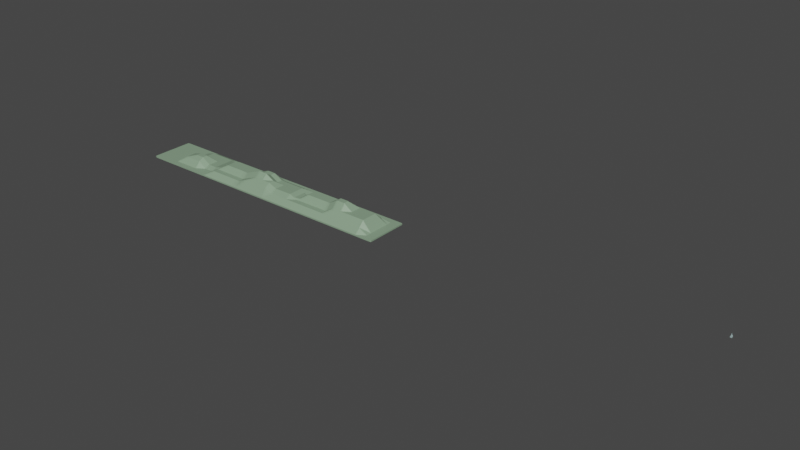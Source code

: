 # Source: blend.blend  (saved by Blender 3.4.6; exported with 4.5.12 LTS)
import bpy
from mathutils import Matrix  # noqa: F401  (used for matrix-valued properties, if any)

bpy.ops.wm.read_factory_settings(use_empty=True)
scene = bpy.context.scene
scene.name = 'Scene'

# ---- collections
col_collection = bpy.data.collections.new('Collection'); scene.collection.children.link(col_collection)

# ---- materials (node trees are filled in below, after node groups)
mat_building = bpy.data.materials.new('building')
mat_building.alpha_threshold = 0.0
mat_building.use_transparent_shadow = False
mat_building.roughness = 0.5
mat_building.line_color = (0.0, 0.0, 0.0, 1.0)
mat_tree_109 = bpy.data.materials.new('tree.109')
mat_tree_109.use_transparent_shadow = False

# ---- material node trees
mat_building.use_nodes = True; mat_building.node_tree.nodes.clear()
_N = mat_building.node_tree.nodes; _L = mat_building.node_tree.links
n0 = _N.new('ShaderNodeOutputMaterial'); n0.name = 'Material Output'; n0.location = (300, 300)
n1 = _N.new('ShaderNodeBsdfPrincipled'); n1.name = 'Principled BSDF'; n1.location = (10, 300)
n1.distribution = 'GGX'
n1.subsurface_method = 'RANDOM_WALK_SKIN'
n1.inputs[0].default_value = (0.3613, 0.4969, 0.4969, 1.0)
n1.inputs[3].default_value = 1.45
n1.inputs[27].default_value = (0.0, 0.0, 0.0, 1.0)
n1.inputs[28].default_value = 1.0
_L.new(n1.outputs[0], n0.inputs[0])
n0.is_active_output = True
mat_tree_109.use_nodes = True; mat_tree_109.node_tree.nodes.clear()
_N = mat_tree_109.node_tree.nodes; _L = mat_tree_109.node_tree.links
n0 = _N.new('ShaderNodeBsdfPrincipled'); n0.name = 'プリンシプルBSDF'; n0.location = (10, 300)
n0.distribution = 'GGX'
n0.subsurface_method = 'RANDOM_WALK_SKIN'
n0.inputs[0].default_value = (0.2484, 0.3672, 0.2459, 1.0)
n0.inputs[3].default_value = 1.45
n0.inputs[27].default_value = (0.0, 0.0, 0.0, 1.0)
n0.inputs[28].default_value = 1.0
n1 = _N.new('ShaderNodeOutputMaterial'); n1.name = 'マテリアル出力'; n1.location = (300, 300)
_L.new(n0.outputs[0], n1.inputs[0])
n1.is_active_output = True

# ---- world
world_world = bpy.data.worlds.new('World'); scene.world = world_world
world_world.use_nodes = True; world_world.node_tree.nodes.clear()
_N = world_world.node_tree.nodes; _L = world_world.node_tree.links
n0 = _N.new('ShaderNodeOutputWorld'); n0.name = 'World Output'; n0.location = (300, 300)
n1 = _N.new('ShaderNodeBackground'); n1.name = 'Background'; n1.location = (10, 300)
n1.inputs[0].default_value = (0.05088, 0.05088, 0.05088, 1.0)
_L.new(n1.outputs[0], n0.inputs[0])
n0.is_active_output = True
world_world.color = (0.05088, 0.05088, 0.05088)
world_world.use_sun_shadow = False
world_world.sun_shadow_jitter_overblur = 0.0

# ---- meshes
me_339 = bpy.data.meshes.new('立方体.339')
me_339.from_pydata([(-1.0, -1.0, -1.0), (-0.1647, -0.1647, 1.0), (-1.0, 1.0, -1.0), (-0.1647, 0.1647, 1.0), (1.0, -1.0, -1.0), (0.1647, -0.1647, 1.0), (1.0, 1.0, -1.0), (0.1647, 0.1647, 1.0)], [], [(0, 1, 3, 2), (2, 3, 7, 6), (6, 7, 5, 4), (4, 5, 1, 0), (2, 6, 4, 0), (7, 3, 1, 5)])
_uv = me_339.uv_layers.new(name='UVマップ')
_uv.uv.foreach_set('vector', [0.375, 0.0, 0.625, 0.0, 0.625, 0.25, 0.375, 0.25, 0.375, 0.25, 0.625, 0.25, 0.625, 0.5, 0.375, 0.5, 0.375, 0.5, 0.625, 0.5, 0.625, 0.75, 0.375, 0.75, 0.375, 0.75, 0.625, 0.75, 0.625, 1.0, 0.375, 1.0, 0.125, 0.5, 0.375, 0.5, 0.375, 0.75, 0.125, 0.75, 0.625, 0.5, 0.875, 0.5, 0.875, 0.75, 0.625, 0.75])
me_339.materials.append(mat_building)
me_339.update()
me_341 = bpy.data.meshes.new('立方体.341')
me_341.from_pydata([(-1.0, -1.0, -1.0), (-1.0, -1.0, 1.0), (-1.0, 1.0, -1.0), (-1.0, 1.0, 1.0), (1.0, -1.0, -1.0), (1.0, -1.0, 1.0), (1.0, 1.0, -1.0), (1.0, 1.0, 1.0), (0.0, 1.0, -1.0), (0.0, 1.0, 1.0), (0.0, -1.0, -1.0), (0.0, -1.0, 1.0), (-0.5, 1.0, -1.0), (-0.5, -1.0, 1.0), (-0.5, 1.0, 1.0), (-0.5, -1.0, -1.0), (-1.0, 0.0, -1.0), (-1.0, 0.0, 1.0), (1.0, 0.0, -1.0), (1.0, 0.0, 1.0), (0.0, 0.0, 19.47), (0.0, 0.0, -1.0), (-0.5, 0.0, -1.0), (-0.5, 0.0, 16.37), (0.5, 1.0, 1.0), (0.5, -1.0, -1.0), (0.5, 1.0, -1.0), (0.5, -1.0, 1.0), (0.5, 0.0, 4.527), (0.5, 0.0, -1.0), (0.25, 1.0, -1.0), (0.25, -1.0, 1.0), (0.25, 0.0, -1.0), (0.25, 1.0, 1.0), (0.25, -1.0, -1.0), (0.25, 0.0, 14.86), (-0.25, 1.0, 1.0), (-0.25, -1.0, -1.0), (-0.25, 1.0, -1.0), (-0.25, -1.0, 1.0), (-0.25, 0.0, 12.42), (-0.25, 0.0, -1.0), (-0.75, 1.0, -1.0), (-0.75, -1.0, 1.0), (-0.75, 1.0, 1.0), (-0.75, -1.0, -1.0), (-0.75, 0.0, -1.0), (-0.75, 0.0, 15.36), (0.75, 1.0, 1.0), (0.75, -1.0, -1.0), (0.75, 0.0, 9.062), (0.75, 1.0, -1.0), (0.75, -1.0, 1.0), (0.75, 0.0, -1.0), (-1.0, 0.5, 1.0), (1.0, 0.5, -1.0), (-1.0, 0.5, -1.0), (1.0, 0.5, 1.0), (0.0, 0.5, 17.46), (0.0, 0.5, -1.0), (-0.5, 0.5, -1.0), (-0.5, 0.5, 7.804), (0.5, 0.5, -1.0), (0.5, 0.5, 1.0), (0.25, 0.5, -1.0), (0.25, 0.5, 7.804), (-0.25, 0.5, -1.0), (-0.25, 0.5, 12.42), (-0.75, 0.5, 15.36), (-0.75, 0.5, -1.0), (0.75, 0.5, 9.062), (0.75, 0.5, -1.0), (-1.0, -0.52, -1.0), (1.0, -0.52, 1.0), (0.0, -0.52, 7.804), (0.0, -0.52, -1.0), (-0.5, -0.52, -1.0), (-0.5, -0.52, 7.804), (-1.0, -0.52, 1.0), (1.0, -0.52, -1.0), (0.5, -0.52, 4.527), (0.5, -0.52, -1.0), (0.25, -0.52, -1.0), (0.25, -0.52, 7.804), (-0.25, -0.52, 7.804), (-0.25, -0.52, -1.0), (-0.75, -0.52, -1.0), (-0.75, -0.52, 7.804), (0.75, -0.52, 1.0), (0.75, -0.52, -1.0), (-0.375, 1.0, -1.0), (-0.375, -1.0, 1.0), (-0.375, 0.0, -1.0), (-0.375, 1.0, 1.0), (-0.375, -1.0, -1.0), (-0.375, 0.0, 16.37), (-0.375, 0.5, -1.0), (-0.375, 0.5, 7.804), (-0.375, -0.52, -1.0), (-0.375, -0.52, 7.804), (-0.125, 1.0, 1.0), (-0.125, -1.0, -1.0), (-0.125, 0.0, 12.42), (-0.125, 1.0, -1.0), (-0.125, -1.0, 1.0), (-0.125, 0.0, -1.0), (-0.125, 0.5, 12.42), (-0.125, 0.5, -1.0), (-0.125, -0.52, 7.804), (-0.125, -0.52, -1.0), (0.125, 1.0, -1.0), (0.125, -1.0, 1.0), (0.125, 0.0, -1.0), (0.125, 1.0, 1.0), (0.125, -1.0, -1.0), (0.125, 0.0, 14.86), (0.125, 0.5, -1.0), (0.125, 0.5, 12.84), (0.125, -0.52, -1.0), (0.125, -0.52, 7.804), (0.375, 1.0, 1.0), (0.375, -1.0, -1.0), (0.375, 0.0, 14.86), (0.375, 1.0, -1.0), (0.375, -1.0, 1.0), (0.375, 0.0, -1.0), (0.375, 0.5, 7.804), (0.375, 0.5, -1.0), (0.375, -0.52, 7.804), (0.375, -0.52, -1.0), (0.625, 1.0, -1.0), (0.625, -1.0, 1.0), (0.625, 0.0, -1.0), (0.625, 1.0, 1.0), (0.625, -1.0, -1.0), (0.625, 0.0, 12.59), (0.625, 0.5, -1.0), (0.625, 0.5, 9.062), (0.625, -0.52, -1.0), (0.625, -0.52, 4.527), (0.875, 1.0, 1.0), (0.875, -1.0, -1.0), (0.875, 0.0, 1.0), (0.875, 1.0, -1.0), (0.875, -1.0, 1.0), (0.875, 0.0, -1.0), (0.875, 0.5, 1.0), (0.875, 0.5, -1.0), (0.875, -0.52, 1.0), (0.875, -0.52, -1.0), (-0.625, 1.0, 1.0), (-0.625, -1.0, -1.0), (-0.625, 0.0, 23.93), (-0.625, 1.0, -1.0), (-0.625, -1.0, 1.0), (-0.625, 0.0, -1.0), (-0.625, 0.5, 15.36), (-0.625, 0.5, -1.0), (-0.625, -0.52, 7.804), (-0.625, -0.52, -1.0), (-0.875, 1.0, -1.0), (-0.875, -1.0, 1.0), (-0.875, 0.0, -1.0), (-0.875, 1.0, 1.0), (-0.875, -1.0, -1.0), (-0.875, 0.0, 15.36), (-0.875, 0.5, -1.0), (-0.875, 0.5, 15.36), (-0.875, -0.52, -1.0), (-0.875, -0.52, 7.804), (-1.0, 0.75, 1.0), (1.0, 0.75, -1.0), (-1.0, 0.75, -1.0), (1.0, 0.75, 1.0), (0.0, 0.75, 12.84), (0.0, 0.75, -1.0), (-0.5, 0.75, -1.0), (-0.5, 0.75, 7.804), (0.5, 0.75, -1.0), (0.5, 0.75, 1.0), (0.25, 0.75, -1.0), (0.25, 0.75, 7.804), (-0.25, 0.75, -1.0), (-0.25, 0.75, 7.804), (-0.75, 0.75, 7.804), (-0.75, 0.75, -1.0), (0.75, 0.75, 1.0), (0.75, 0.75, -1.0), (-0.375, 0.75, 7.804), (-0.375, 0.75, -1.0), (-0.125, 0.75, -1.0), (-0.125, 0.75, 7.804), (0.125, 0.75, 12.84), (0.125, 0.75, -1.0), (0.375, 0.75, -1.0), (0.375, 0.75, 7.804), (0.625, 0.75, 1.0), (0.625, 0.75, -1.0), (0.875, 0.75, -1.0), (0.875, 0.75, 1.0), (-0.625, 0.75, -1.0), (-0.625, 0.75, 7.804), (-0.875, 0.75, 7.804), (-0.875, 0.75, -1.0), (-1.0, 0.25, -1.0), (1.0, 0.25, 1.0), (0.0, 0.25, 24.51), (0.0, 0.25, -1.0), (-0.5, 0.25, -1.0), (-0.5, 0.25, 16.37), (0.5, 0.25, -1.0), (0.5, 0.25, 4.527), (0.25, 0.25, -1.0), (0.25, 0.25, 14.86), (-0.25, 0.25, -1.0), (-0.25, 0.25, 12.42), (-0.75, 0.25, 15.36), (-0.75, 0.25, -1.0), (0.75, 0.25, 9.062), (0.75, 0.25, -1.0), (-1.0, 0.25, 1.0), (1.0, 0.25, -1.0), (-0.375, 0.25, -1.0), (-0.375, 0.25, 16.37), (-0.125, 0.25, 12.42), (-0.125, 0.25, -1.0), (0.125, 0.25, -1.0), (0.125, 0.25, 19.9), (0.375, 0.25, 14.86), (0.375, 0.25, -1.0), (0.625, 0.25, -1.0), (0.625, 0.25, 12.59), (0.875, 0.25, 1.0), (0.875, 0.25, -1.0), (-0.625, 0.25, 23.93), (-0.625, 0.25, -1.0), (-0.875, 0.25, -1.0), (-0.875, 0.25, 15.36), (-1.0, -0.26, 1.0), (1.0, -0.26, -1.0), (-1.0, -0.26, -1.0), (1.0, -0.26, 1.0), (0.0, -0.26, 19.47), (0.0, -0.26, -1.0), (-0.5, -0.26, -1.0), (-0.5, -0.26, 7.804), (0.5, -0.26, 4.527), (0.5, -0.26, -1.0), (0.25, -0.26, -1.0), (0.25, -0.26, 14.86), (-0.25, -0.26, 12.42), (-0.25, -0.26, -1.0), (-0.75, -0.26, -1.0), (-0.75, -0.26, 15.36), (0.75, -0.26, 1.0), (0.75, -0.26, -1.0), (-0.375, -0.26, 7.804), (-0.375, -0.26, -1.0), (-0.125, -0.26, -1.0), (-0.125, -0.26, 12.42), (0.125, -0.26, 14.86), (0.125, -0.26, -1.0), (0.375, -0.26, -1.0), (0.375, -0.26, 14.86), (0.625, -0.26, 4.527), (0.625, -0.26, -1.0), (0.875, -0.26, -1.0), (0.875, -0.26, 1.0), (-0.625, -0.26, -1.0), (-0.625, -0.26, 15.36), (-0.875, -0.26, 15.36), (-0.875, -0.26, -1.0), (-1.0, -0.76, -1.0), (1.0, -0.76, 1.0), (0.0, -0.76, 1.0), (0.0, -0.76, -1.0), (-0.5, -0.76, -1.0), (-0.5, -0.76, 1.0), (0.5, -0.76, 4.527), (0.5, -0.76, -1.0), (0.25, -0.76, -1.0), (0.25, -0.76, 1.0), (-0.25, -0.76, 1.0), (-0.25, -0.76, -1.0), (-0.75, -0.76, -1.0), (-0.75, -0.76, 1.0), (0.75, -0.76, 1.0), (0.75, -0.76, -1.0), (-1.0, -0.76, 1.0), (1.0, -0.76, -1.0), (-0.375, -0.76, -1.0), (-0.375, -0.76, 1.0), (-0.125, -0.76, 1.0), (-0.125, -0.76, -1.0), (0.125, -0.76, -1.0), (0.125, -0.76, 1.0), (0.375, -0.76, 1.0), (0.375, -0.76, -1.0), (0.625, -0.76, -1.0), (0.625, -0.76, 4.527), (0.875, -0.76, 1.0), (0.875, -0.76, -1.0), (-0.625, -0.76, 1.0), (-0.625, -0.76, -1.0), (-0.875, -0.76, -1.0), (-0.875, -0.76, 1.0), (-0.4375, 1.0, -1.0), (-0.4375, -1.0, 1.0), (-0.4375, 0.0, -1.0), (-0.4375, 0.5, -1.0), (-0.4375, -0.52, -1.0), (-0.4375, 1.0, 1.0), (-0.4375, -1.0, -1.0), (-0.4375, 0.0, 16.37), (-0.4375, 0.5, 7.804), (-0.4375, -0.52, 7.804), (-0.4375, 0.75, -1.0), (-0.4375, 0.75, 7.804), (-0.4375, 0.25, -1.0), (-0.4375, 0.25, 16.37), (-0.4375, -0.26, -1.0), (-0.4375, -0.26, 7.804), (-0.4375, -0.76, -1.0), (-0.4375, -0.76, 1.0), (-0.3125, 1.0, 1.0), (-0.3125, -1.0, -1.0), (-0.3125, 0.0, 7.804), (-0.3125, 0.5, 7.804), (-0.3125, -0.52, 7.804), (-0.3125, 1.0, -1.0), (-0.3125, -1.0, 1.0), (-0.3125, 0.0, -1.0), (-0.3125, 0.5, -1.0), (-0.3125, -0.52, -1.0), (-0.3125, 0.75, 7.804), (-0.3125, 0.75, -1.0), (-0.3125, 0.25, 7.804), (-0.3125, 0.25, -1.0), (-0.3125, -0.26, 7.804), (-0.3125, -0.26, -1.0), (-0.3125, -0.76, 1.0), (-0.3125, -0.76, -1.0), (-0.1875, 1.0, -1.0), (-0.1875, -1.0, 1.0), (-0.1875, 0.0, -1.0), (-0.1875, 0.5, -1.0), (-0.1875, -0.52, -1.0), (-0.1875, 1.0, 1.0), (-0.1875, -1.0, -1.0), (-0.1875, 0.0, 12.42), (-0.1875, 0.5, 12.42), (-0.1875, -0.52, 7.804), (-0.1875, 0.75, -1.0), (-0.1875, 0.75, 7.804), (-0.1875, 0.25, -1.0), (-0.1875, 0.25, 12.42), (-0.1875, -0.26, -1.0), (-0.1875, -0.26, 12.42), (-0.1875, -0.76, -1.0), (-0.1875, -0.76, 1.0), (-0.0625, 1.0, 1.0), (-0.0625, -1.0, -1.0), (-0.0625, 0.0, 12.42), (-0.0625, 0.5, 17.46), (-0.0625, -0.52, 7.804), (-0.0625, 1.0, -1.0), (-0.0625, -1.0, 1.0), (-0.0625, 0.0, -1.0), (-0.0625, 0.5, -1.0), (-0.0625, -0.52, -1.0), (-0.0625, 0.75, 12.84), (-0.0625, 0.75, -1.0), (-0.0625, 0.25, 17.46), (-0.0625, 0.25, -1.0), (-0.0625, -0.26, 12.42), (-0.0625, -0.26, -1.0), (-0.0625, -0.76, 1.0), (-0.0625, -0.76, -1.0), (0.0625, 1.0, -1.0), (0.0625, -1.0, 1.0), (0.0625, 0.0, -1.0), (0.0625, 0.5, -1.0), (0.0625, -0.52, -1.0), (0.0625, 1.0, 1.0), (0.0625, -1.0, -1.0), (0.0625, 0.0, 19.47), (0.0625, 0.5, 17.46), (0.0625, -0.52, 7.804), (0.0625, 0.75, -1.0), (0.0625, 0.75, 12.84), (0.0625, 0.25, -1.0), (0.0625, 0.25, 24.51), (0.0625, -0.26, -1.0), (0.0625, -0.26, 19.47), (0.0625, -0.76, -1.0), (0.0625, -0.76, 1.0), (0.1875, 1.0, 1.0), (0.1875, -1.0, -1.0), (0.1875, 0.0, 14.86), (0.1875, 0.5, 7.804), (0.1875, -0.52, 7.804), (0.1875, 1.0, -1.0), (0.1875, -1.0, 1.0), (0.1875, 0.0, -1.0), (0.1875, 0.5, -1.0), (0.1875, -0.52, -1.0), (0.1875, 0.75, 7.804), (0.1875, 0.75, -1.0), (0.1875, 0.25, 14.86), (0.1875, 0.25, -1.0), (0.1875, -0.26, 14.86), (0.1875, -0.26, -1.0), (0.1875, -0.76, 1.0), (0.1875, -0.76, -1.0), (0.3125, 1.0, -1.0), (0.3125, -1.0, 1.0), (0.3125, 0.0, -1.0), (0.3125, 0.5, -1.0), (0.3125, -0.52, -1.0), (0.3125, 1.0, 1.0), (0.3125, -1.0, -1.0), (0.3125, 0.0, 14.86), (0.3125, 0.5, 7.804), (0.3125, -0.52, 7.804), (0.3125, 0.75, -1.0), (0.3125, 0.75, 7.804), (0.3125, 0.25, -1.0), (0.3125, 0.25, 14.86), (0.3125, -0.26, -1.0), (0.3125, -0.26, 14.86), (0.3125, -0.76, -1.0), (0.3125, -0.76, 1.0), (0.4375, 1.0, 1.0), (0.4375, -1.0, -1.0), (0.4375, 0.0, 7.804), (0.4375, 0.5, 7.804), (0.4375, -0.52, 7.804), (0.4375, 1.0, -1.0), (0.4375, -1.0, 1.0), (0.4375, 0.0, -1.0), (0.4375, 0.5, -1.0), (0.4375, -0.52, -1.0), (0.4375, 0.75, 7.804), (0.4375, 0.75, -1.0), (0.4375, 0.25, 7.804), (0.4375, 0.25, -1.0), (0.4375, -0.26, 7.804), (0.4375, -0.26, -1.0), (0.4375, -0.76, 1.0), (0.4375, -0.76, -1.0), (0.5625, 1.0, -1.0), (0.5625, -1.0, 1.0), (0.5625, 0.0, -1.0), (0.5625, 0.5, -1.0), (0.5625, -0.52, -1.0), (0.5625, 1.0, 1.0), (0.5625, -1.0, -1.0), (0.5625, 0.0, 4.527), (0.5625, 0.5, 1.0), (0.5625, -0.52, 4.527), (0.5625, 0.75, -1.0), (0.5625, 0.75, 1.0), (0.5625, 0.25, -1.0), (0.5625, 0.25, 4.527), (0.5625, -0.26, -1.0), (0.5625, -0.26, 4.527), (0.5625, -0.76, -1.0), (0.5625, -0.76, 4.527), (0.6875, 1.0, 1.0), (0.6875, -1.0, -1.0), (0.6875, 0.0, 12.59), (0.6875, 0.5, 9.062), (0.6875, -0.52, 4.527), (0.6875, 1.0, -1.0), (0.6875, -1.0, 1.0), (0.6875, 0.0, -1.0), (0.6875, 0.5, -1.0), (0.6875, -0.52, -1.0), (0.6875, 0.75, 1.0), (0.6875, 0.75, -1.0), (0.6875, 0.25, 12.59), (0.6875, 0.25, -1.0), (0.6875, -0.26, 4.527), (0.6875, -0.26, -1.0), (0.6875, -0.76, 4.527), (0.6875, -0.76, -1.0), (0.8125, 1.0, -1.0), (0.8125, -1.0, 1.0), (0.8125, 0.0, -1.0), (0.8125, 0.5, -1.0), (0.8125, -0.52, -1.0), (0.8125, 1.0, 1.0), (0.8125, -1.0, -1.0), (0.8125, 0.0, 1.0), (0.8125, 0.5, 1.0), (0.8125, -0.52, 1.0), (0.8125, 0.75, -1.0), (0.8125, 0.75, 1.0), (0.8125, 0.25, -1.0), (0.8125, 0.25, 1.0), (0.8125, -0.26, -1.0), (0.8125, -0.26, 1.0), (0.8125, -0.76, -1.0), (0.8125, -0.76, 1.0), (0.9375, 1.0, 1.0), (0.9375, -1.0, -1.0), (0.9375, 0.0, 1.0), (0.9375, 0.5, 1.0), (0.9375, -0.52, 1.0), (0.9375, 1.0, -1.0), (0.9375, -1.0, 1.0), (0.9375, 0.0, -1.0), (0.9375, 0.5, -1.0), (0.9375, -0.52, -1.0), (0.9375, 0.75, 1.0), (0.9375, 0.75, -1.0), (0.9375, 0.25, 1.0), (0.9375, 0.25, -1.0), (0.9375, -0.26, 1.0), (0.9375, -0.26, -1.0), (0.9375, -0.76, 1.0), (0.9375, -0.76, -1.0), (-0.5625, 1.0, 1.0), (-0.5625, -1.0, -1.0), (-0.5625, 0.0, 16.37), (-0.5625, 0.5, 7.804), (-0.5625, -0.52, 7.804), (-0.5625, 1.0, -1.0), (-0.5625, -1.0, 1.0), (-0.5625, 0.0, -1.0), (-0.5625, 0.5, -1.0), (-0.5625, -0.52, -1.0), (-0.5625, 0.75, 7.804), (-0.5625, 0.75, -1.0), (-0.5625, 0.25, 16.37), (-0.5625, 0.25, -1.0), (-0.5625, -0.26, 7.804), (-0.5625, -0.26, -1.0), (-0.5625, -0.76, 1.0), (-0.5625, -0.76, -1.0), (-0.6875, 1.0, -1.0), (-0.6875, -1.0, 1.0), (-0.6875, 0.0, -1.0), (-0.6875, 0.5, -1.0), (-0.6875, -0.52, -1.0), (-0.6875, 1.0, 1.0), (-0.6875, -1.0, -1.0), (-0.6875, 0.0, 23.93), (-0.6875, 0.5, 15.36), (-0.6875, -0.52, 7.804), (-0.6875, 0.75, -1.0), (-0.6875, 0.75, 7.804), (-0.6875, 0.25, -1.0), (-0.6875, 0.25, 23.93), (-0.6875, -0.26, -1.0), (-0.6875, -0.26, 15.36), (-0.6875, -0.76, -1.0), (-0.6875, -0.76, 1.0), (-0.8125, 1.0, 1.0), (-0.8125, -1.0, -1.0), (-0.8125, 0.0, 15.36), (-0.8125, 0.5, 15.36), (-0.8125, -0.52, 7.804), (-0.8125, 1.0, -1.0), (-0.8125, -1.0, 1.0), (-0.8125, 0.0, -1.0), (-0.8125, 0.5, -1.0), (-0.8125, -0.52, -1.0), (-0.8125, 0.75, 7.804), (-0.8125, 0.75, -1.0), (-0.8125, 0.25, 15.36), (-0.8125, 0.25, -1.0), (-0.8125, -0.26, 15.36), (-0.8125, -0.26, -1.0), (-0.8125, -0.76, 1.0), (-0.8125, -0.76, -1.0), (-0.9375, 1.0, -1.0), (-0.9375, -1.0, 1.0), (-0.9375, 0.0, -1.0), (-0.9375, 0.5, -1.0), (-0.9375, -0.52, -1.0), (-0.9375, 1.0, 1.0), (-0.9375, -1.0, -1.0), (-0.9375, 0.0, 1.0), (-0.9375, 0.5, 1.0), (-0.9375, -0.52, 1.0), (-0.9375, 0.75, -1.0), (-0.9375, 0.75, 1.0), (-0.9375, 0.25, -1.0), (-0.9375, 0.25, 1.0), (-0.9375, -0.26, -1.0), (-0.9375, -0.26, 1.0), (-0.9375, -0.76, -1.0), (-0.9375, -0.76, 1.0)], [], [(172, 170, 3, 2), (509, 504, 7, 6), (289, 273, 5, 4), (582, 577, 1, 0), (521, 289, 4, 505), (593, 288, 1, 577), (395, 274, 11, 379), (377, 275, 10, 361), (384, 379, 11, 10), (365, 360, 9, 8), (527, 522, 14, 12), (539, 276, 15, 523), (323, 277, 13, 307), (312, 307, 13, 15), (319, 209, 23, 313), (535, 208, 22, 529), (373, 207, 21, 367), (391, 206, 20, 385), (589, 220, 17, 583), (517, 221, 18, 511), (221, 205, 19, 18), (240, 238, 17, 16), (445, 210, 29, 439), (463, 211, 28, 457), (456, 451, 27, 25), (467, 278, 27, 451), (449, 279, 25, 433), (437, 432, 24, 26), (401, 396, 33, 30), (413, 280, 34, 397), (409, 212, 32, 403), (427, 213, 35, 421), (420, 415, 31, 34), (431, 281, 31, 415), (337, 214, 41, 331), (355, 215, 40, 349), (348, 343, 39, 37), (359, 282, 39, 343), (329, 324, 36, 38), (341, 283, 37, 325), (553, 216, 47, 547), (571, 217, 46, 565), (575, 284, 45, 559), (563, 558, 44, 42), (557, 285, 43, 541), (546, 541, 43, 45), (503, 286, 52, 487), (492, 487, 52, 49), (499, 218, 50, 493), (481, 219, 53, 475), (485, 287, 49, 469), (473, 468, 48, 51), (479, 187, 71, 476), (497, 186, 70, 494), (569, 185, 69, 566), (551, 184, 68, 548), (353, 183, 67, 350), (335, 182, 66, 332), (425, 181, 65, 422), (407, 180, 64, 404), (461, 179, 63, 458), (443, 178, 62, 440), (171, 173, 57, 55), (515, 171, 55, 512), (587, 170, 54, 584), (389, 174, 58, 386), (371, 175, 59, 368), (533, 176, 60, 530), (317, 177, 61, 314), (204, 220, 54, 56), (483, 255, 89, 477), (501, 254, 88, 495), (555, 253, 87, 549), (573, 252, 86, 567), (339, 251, 85, 333), (357, 250, 84, 351), (429, 249, 83, 423), (411, 248, 82, 405), (447, 247, 81, 441), (465, 246, 80, 459), (272, 288, 78, 72), (321, 245, 77, 315), (537, 244, 76, 531), (375, 243, 75, 369), (393, 242, 74, 387), (591, 238, 78, 585), (519, 239, 79, 513), (239, 241, 73, 79), (338, 256, 99, 328), (320, 257, 98, 310), (334, 188, 97, 327), (316, 189, 96, 309), (322, 290, 94, 312), (306, 311, 93, 90), (318, 222, 92, 308), (336, 223, 95, 326), (325, 330, 91, 94), (340, 291, 91, 330), (356, 258, 109, 346), (374, 259, 108, 364), (352, 190, 107, 345), (370, 191, 106, 363), (376, 292, 104, 366), (361, 366, 104, 101), (372, 224, 102, 362), (354, 225, 105, 344), (342, 347, 100, 103), (358, 293, 101, 348), (410, 260, 119, 400), (392, 261, 118, 382), (406, 192, 117, 399), (388, 193, 116, 381), (390, 226, 112, 380), (394, 294, 114, 384), (378, 383, 113, 110), (408, 227, 115, 398), (397, 402, 111, 114), (412, 295, 111, 402), (428, 262, 129, 418), (446, 263, 128, 436), (424, 194, 127, 417), (442, 195, 126, 435), (448, 296, 124, 438), (433, 438, 124, 121), (444, 228, 122, 434), (414, 419, 120, 123), (430, 297, 121, 420), (426, 229, 125, 416), (482, 264, 139, 472), (464, 265, 138, 454), (478, 196, 137, 471), (460, 197, 136, 453), (450, 455, 133, 130), (466, 298, 134, 456), (462, 230, 132, 452), (484, 299, 131, 474), (469, 474, 131, 134), (480, 231, 135, 470), (500, 266, 149, 490), (518, 267, 148, 508), (496, 198, 147, 489), (514, 199, 146, 507), (516, 232, 142, 506), (505, 510, 144, 141), (520, 300, 144, 510), (498, 233, 145, 488), (502, 301, 141, 492), (486, 491, 140, 143), (554, 268, 159, 544), (536, 269, 158, 526), (550, 200, 157, 543), (532, 201, 156, 525), (523, 528, 154, 151), (538, 302, 154, 528), (534, 234, 152, 524), (552, 235, 155, 542), (556, 303, 151, 546), (540, 545, 150, 153), (572, 270, 169, 562), (590, 271, 168, 580), (568, 202, 167, 561), (586, 203, 166, 579), (576, 581, 163, 160), (592, 304, 164, 582), (588, 236, 162, 578), (570, 237, 165, 560), (574, 305, 161, 564), (559, 564, 161, 164), (576, 160, 203, 586), (558, 163, 202, 568), (522, 150, 201, 532), (540, 153, 200, 550), (504, 140, 199, 514), (486, 143, 198, 496), (450, 130, 197, 460), (468, 133, 196, 478), (432, 120, 195, 442), (414, 123, 194, 424), (378, 110, 193, 388), (396, 113, 192, 406), (360, 100, 191, 370), (342, 103, 190, 352), (306, 90, 189, 316), (324, 93, 188, 334), (311, 14, 177, 317), (527, 12, 176, 533), (365, 8, 175, 371), (383, 9, 174, 389), (581, 3, 170, 587), (509, 6, 171, 515), (6, 7, 173, 171), (437, 26, 178, 443), (455, 24, 179, 461), (401, 30, 180, 407), (419, 33, 181, 425), (329, 38, 182, 335), (347, 36, 183, 353), (545, 44, 184, 551), (563, 42, 185, 569), (491, 48, 186, 497), (473, 51, 187, 479), (56, 54, 170, 172), (561, 167, 237, 570), (579, 166, 236, 588), (543, 157, 235, 552), (525, 156, 234, 534), (489, 147, 233, 498), (507, 146, 232, 516), (471, 137, 231, 480), (453, 136, 230, 462), (417, 127, 229, 426), (435, 126, 228, 444), (399, 117, 227, 408), (381, 116, 226, 390), (345, 107, 225, 354), (363, 106, 224, 372), (327, 97, 223, 336), (309, 96, 222, 318), (16, 17, 220, 204), (476, 71, 219, 481), (494, 70, 218, 499), (566, 69, 217, 571), (548, 68, 216, 553), (350, 67, 215, 355), (332, 66, 214, 337), (422, 65, 213, 427), (404, 64, 212, 409), (458, 63, 211, 463), (440, 62, 210, 445), (55, 57, 205, 221), (512, 55, 221, 517), (584, 54, 220, 589), (386, 58, 206, 391), (368, 59, 207, 373), (530, 60, 208, 535), (314, 61, 209, 319), (578, 162, 271, 590), (560, 165, 270, 572), (524, 152, 269, 536), (542, 155, 268, 554), (506, 142, 267, 518), (488, 145, 266, 500), (452, 132, 265, 464), (470, 135, 264, 482), (434, 122, 263, 446), (416, 125, 262, 428), (380, 112, 261, 392), (398, 115, 260, 410), (362, 102, 259, 374), (344, 105, 258, 356), (308, 92, 257, 320), (326, 95, 256, 338), (18, 19, 241, 239), (511, 18, 239, 519), (583, 17, 238, 591), (385, 20, 242, 393), (367, 21, 243, 375), (529, 22, 244, 537), (313, 23, 245, 321), (457, 28, 246, 465), (439, 29, 247, 447), (403, 32, 248, 411), (421, 35, 249, 429), (349, 40, 250, 357), (331, 41, 251, 339), (565, 46, 252, 573), (547, 47, 253, 555), (493, 50, 254, 501), (475, 53, 255, 483), (72, 78, 238, 240), (562, 169, 305, 574), (580, 168, 304, 592), (544, 159, 303, 556), (526, 158, 302, 538), (490, 149, 301, 502), (508, 148, 300, 520), (472, 139, 299, 484), (454, 138, 298, 466), (418, 129, 297, 430), (436, 128, 296, 448), (400, 119, 295, 412), (382, 118, 294, 394), (346, 109, 293, 358), (364, 108, 292, 376), (328, 99, 291, 340), (310, 98, 290, 322), (0, 1, 288, 272), (477, 89, 287, 485), (495, 88, 286, 503), (549, 87, 285, 557), (567, 86, 284, 575), (333, 85, 283, 341), (351, 84, 282, 359), (423, 83, 281, 431), (405, 82, 280, 413), (441, 81, 279, 449), (459, 80, 278, 467), (315, 77, 277, 323), (531, 76, 276, 539), (369, 75, 275, 377), (387, 74, 274, 395), (585, 78, 288, 593), (513, 79, 289, 521), (79, 73, 273, 289), (99, 315, 323, 291), (76, 310, 322, 276), (95, 313, 321, 256), (22, 308, 320, 244), (97, 314, 319, 223), (60, 309, 318, 208), (93, 311, 317, 188), (12, 306, 316, 176), (208, 318, 308, 22), (12, 14, 311, 306), (276, 322, 312, 15), (176, 316, 309, 60), (244, 320, 310, 76), (256, 321, 315, 99), (188, 317, 314, 97), (223, 319, 313, 95), (94, 91, 307, 312), (291, 323, 307, 91), (98, 333, 341, 290), (84, 328, 340, 282), (92, 331, 339, 257), (40, 326, 338, 250), (96, 332, 337, 222), (67, 327, 336, 215), (90, 329, 335, 189), (36, 324, 334, 183), (282, 340, 330, 39), (37, 39, 330, 325), (215, 336, 326, 40), (183, 334, 327, 67), (250, 338, 328, 84), (257, 339, 333, 98), (189, 335, 332, 96), (290, 341, 325, 94), (90, 93, 324, 329), (222, 337, 331, 92), (108, 351, 359, 292), (85, 346, 358, 283), (102, 349, 357, 259), (41, 344, 356, 251), (106, 350, 355, 224), (66, 345, 354, 214), (100, 347, 353, 191), (38, 342, 352, 182), (283, 358, 348, 37), (38, 36, 347, 342), (214, 354, 344, 41), (182, 352, 345, 66), (251, 356, 346, 85), (259, 357, 351, 108), (191, 353, 350, 106), (292, 359, 343, 104), (101, 104, 343, 348), (224, 355, 349, 102), (109, 369, 377, 293), (74, 364, 376, 274), (105, 367, 375, 258), (20, 362, 374, 242), (107, 368, 373, 225), (58, 363, 372, 206), (103, 365, 371, 190), (9, 360, 370, 174), (206, 372, 362, 20), (10, 11, 366, 361), (274, 376, 366, 11), (174, 370, 363, 58), (242, 374, 364, 74), (258, 375, 369, 109), (190, 371, 368, 107), (225, 373, 367, 105), (103, 100, 360, 365), (293, 377, 361, 101), (119, 387, 395, 295), (75, 382, 394, 275), (115, 385, 393, 260), (21, 380, 392, 243), (117, 386, 391, 227), (59, 381, 390, 207), (113, 383, 389, 192), (8, 378, 388, 175), (8, 9, 383, 378), (275, 394, 384, 10), (207, 390, 380, 21), (175, 388, 381, 59), (243, 392, 382, 75), (260, 393, 387, 119), (192, 389, 386, 117), (227, 391, 385, 115), (114, 111, 379, 384), (295, 395, 379, 111), (118, 405, 413, 294), (83, 400, 412, 281), (112, 403, 411, 261), (35, 398, 410, 249), (116, 404, 409, 226), (65, 399, 408, 213), (110, 401, 407, 193), (33, 396, 406, 181), (281, 412, 402, 31), (34, 31, 402, 397), (213, 408, 398, 35), (181, 406, 399, 65), (249, 410, 400, 83), (261, 411, 405, 118), (193, 407, 404, 116), (226, 409, 403, 112), (294, 413, 397, 114), (110, 113, 396, 401), (128, 423, 431, 296), (82, 418, 430, 280), (122, 421, 429, 263), (32, 416, 428, 248), (126, 422, 427, 228), (64, 417, 426, 212), (120, 419, 425, 195), (30, 414, 424, 180), (212, 426, 416, 32), (280, 430, 420, 34), (30, 33, 419, 414), (180, 424, 417, 64), (248, 428, 418, 82), (263, 429, 423, 128), (195, 425, 422, 126), (296, 431, 415, 124), (121, 124, 415, 420), (228, 427, 421, 122), (129, 441, 449, 297), (80, 436, 448, 278), (125, 439, 447, 262), (28, 434, 446, 246), (127, 440, 445, 229), (63, 435, 444, 211), (123, 437, 443, 194), (24, 432, 442, 179), (211, 444, 434, 28), (25, 27, 438, 433), (278, 448, 438, 27), (179, 442, 435, 63), (246, 446, 436, 80), (262, 447, 441, 129), (194, 443, 440, 127), (123, 120, 432, 437), (297, 449, 433, 121), (229, 445, 439, 125), (139, 459, 467, 299), (81, 454, 466, 279), (135, 457, 465, 264), (29, 452, 464, 247), (137, 458, 463, 231), (62, 453, 462, 210), (133, 455, 461, 196), (26, 450, 460, 178), (210, 462, 452, 29), (279, 466, 456, 25), (26, 24, 455, 450), (178, 460, 453, 62), (247, 464, 454, 81), (264, 465, 459, 139), (196, 461, 458, 137), (299, 467, 451, 131), (134, 131, 451, 456), (231, 463, 457, 135), (138, 477, 485, 298), (88, 472, 484, 286), (132, 475, 483, 265), (50, 470, 482, 254), (136, 476, 481, 230), (70, 471, 480, 218), (130, 473, 479, 197), (48, 468, 478, 186), (218, 480, 470, 50), (49, 52, 474, 469), (286, 484, 474, 52), (186, 478, 471, 70), (254, 482, 472, 88), (265, 483, 477, 138), (197, 479, 476, 136), (130, 133, 468, 473), (298, 485, 469, 134), (230, 481, 475, 132), (148, 495, 503, 300), (89, 490, 502, 287), (142, 493, 501, 267), (53, 488, 500, 255), (146, 494, 499, 232), (71, 489, 498, 219), (140, 491, 497, 199), (51, 486, 496, 187), (51, 48, 491, 486), (287, 502, 492, 49), (219, 498, 488, 53), (187, 496, 489, 71), (255, 500, 490, 89), (267, 501, 495, 148), (199, 497, 494, 146), (232, 499, 493, 142), (141, 144, 487, 492), (300, 503, 487, 144), (149, 513, 521, 301), (73, 508, 520, 273), (145, 511, 519, 266), (19, 506, 518, 241), (147, 512, 517, 233), (57, 507, 516, 205), (143, 509, 515, 198), (7, 504, 514, 173), (273, 520, 510, 5), (4, 5, 510, 505), (205, 516, 506, 19), (173, 514, 507, 57), (241, 518, 508, 73), (266, 519, 513, 149), (198, 515, 512, 147), (233, 517, 511, 145), (301, 521, 505, 141), (143, 140, 504, 509), (159, 531, 539, 303), (77, 526, 538, 277), (155, 529, 537, 268), (23, 524, 536, 245), (157, 530, 535, 235), (61, 525, 534, 209), (153, 527, 533, 200), (14, 522, 532, 177), (209, 534, 524, 23), (277, 538, 528, 13), (15, 13, 528, 523), (177, 532, 525, 61), (245, 536, 526, 77), (268, 537, 531, 159), (200, 533, 530, 157), (235, 535, 529, 155), (303, 539, 523, 151), (153, 150, 522, 527), (158, 549, 557, 302), (86, 544, 556, 284), (152, 547, 555, 269), (46, 542, 554, 252), (156, 548, 553, 234), (69, 543, 552, 217), (150, 545, 551, 201), (42, 540, 550, 185), (42, 44, 545, 540), (284, 556, 546, 45), (217, 552, 542, 46), (185, 550, 543, 69), (252, 554, 544, 86), (269, 555, 549, 158), (201, 551, 548, 156), (151, 154, 541, 546), (302, 557, 541, 154), (234, 553, 547, 152), (168, 567, 575, 304), (87, 562, 574, 285), (162, 565, 573, 271), (47, 560, 572, 253), (166, 566, 571, 236), (68, 561, 570, 216), (160, 563, 569, 203), (44, 558, 568, 184), (45, 43, 564, 559), (285, 574, 564, 43), (216, 570, 560, 47), (184, 568, 561, 68), (253, 572, 562, 87), (271, 573, 567, 168), (203, 569, 566, 166), (160, 163, 558, 563), (304, 575, 559, 164), (236, 571, 565, 162), (169, 585, 593, 305), (72, 580, 592, 272), (165, 583, 591, 270), (16, 578, 590, 240), (167, 584, 589, 237), (56, 579, 588, 204), (163, 581, 587, 202), (2, 576, 586, 172), (204, 588, 578, 16), (272, 592, 582, 0), (2, 3, 581, 576), (172, 586, 579, 56), (240, 590, 580, 72), (270, 591, 585, 169), (202, 587, 584, 167), (237, 589, 583, 165), (305, 593, 577, 161), (164, 161, 577, 582)])
_uv = me_341.uv_layers.new(name='UVマップ')
_uv.uv.foreach_set('vector', [0.375, 0.2188, 0.625, 0.2188, 0.625, 0.25, 0.375, 0.25, 0.375, 0.4922, 0.625, 0.4922, 0.625, 0.5, 0.375, 0.5, 0.375, 0.72, 0.625, 0.72, 0.625, 0.75, 0.375, 0.75, 0.375, 0.9922, 0.625, 0.9922, 0.625, 1.0, 0.375, 1.0, 0.3672, 0.72, 0.375, 0.72, 0.375, 0.75, 0.3672, 0.75, 0.8672, 0.72, 0.875, 0.72, 0.875, 0.75, 0.8672, 0.75, 0.7422, 0.72, 0.75, 0.72, 0.75, 0.75, 0.7422, 0.75, 0.2422, 0.72, 0.25, 0.72, 0.25, 0.75, 0.2422, 0.75, 0.375, 0.8672, 0.625, 0.8672, 0.625, 0.875, 0.375, 0.875, 0.375, 0.3672, 0.625, 0.3672, 0.625, 0.375, 0.375, 0.375, 0.375, 0.3047, 0.625, 0.3047, 0.625, 0.3125, 0.375, 0.3125, 0.1797, 0.72, 0.1875, 0.72, 0.1875, 0.75, 0.1797, 0.75, 0.8047, 0.72, 0.8125, 0.72, 0.8125, 0.75, 0.8047, 0.75, 0.375, 0.9297, 0.625, 0.9297, 0.625, 0.9375, 0.375, 0.9375, 0.8047, 0.5938, 0.8125, 0.5938, 0.8125, 0.625, 0.8047, 0.625, 0.1797, 0.5938, 0.1875, 0.5938, 0.1875, 0.625, 0.1797, 0.625, 0.2422, 0.5938, 0.25, 0.5938, 0.25, 0.625, 0.2422, 0.625, 0.7422, 0.5938, 0.75, 0.5938, 0.75, 0.625, 0.7422, 0.625, 0.8672, 0.5938, 0.875, 0.5938, 0.875, 0.625, 0.8672, 0.625, 0.3672, 0.5938, 0.375, 0.5938, 0.375, 0.625, 0.3672, 0.625, 0.375, 0.5938, 0.625, 0.5938, 0.625, 0.625, 0.375, 0.625, 0.375, 0.0925, 0.625, 0.0925, 0.625, 0.125, 0.375, 0.125, 0.3047, 0.5938, 0.3125, 0.5938, 0.3125, 0.625, 0.3047, 0.625, 0.6797, 0.5938, 0.6875, 0.5938, 0.6875, 0.625, 0.6797, 0.625, 0.375, 0.8047, 0.625, 0.8047, 0.625, 0.8125, 0.375, 0.8125, 0.6797, 0.72, 0.6875, 0.72, 0.6875, 0.75, 0.6797, 0.75, 0.3047, 0.72, 0.3125, 0.72, 0.3125, 0.75, 0.3047, 0.75, 0.375, 0.4297, 0.625, 0.4297, 0.625, 0.4375, 0.375, 0.4375, 0.375, 0.3984, 0.625, 0.3984, 0.625, 0.4062, 0.375, 0.4062, 0.2734, 0.72, 0.2812, 0.72, 0.2812, 0.75, 0.2734, 0.75, 0.2734, 0.5938, 0.2812, 0.5938, 0.2812, 0.625, 0.2734, 0.625, 0.7109, 0.5938, 0.7188, 0.5938, 0.7188, 0.625, 0.7109, 0.625, 0.375, 0.8359, 0.625, 0.8359, 0.625, 0.8438, 0.375, 0.8438, 0.7109, 0.72, 0.7188, 0.72, 0.7188, 0.75, 0.7109, 0.75, 0.2109, 0.5938, 0.2188, 0.5938, 0.2188, 0.625, 0.2109, 0.625, 0.7734, 0.5938, 0.7812, 0.5938, 0.7812, 0.625, 0.7734, 0.625, 0.375, 0.8984, 0.625, 0.8984, 0.625, 0.9062, 0.375, 0.9062, 0.7734, 0.72, 0.7812, 0.72, 0.7812, 0.75, 0.7734, 0.75, 0.375, 0.3359, 0.625, 0.3359, 0.625, 0.3438, 0.375, 0.3438, 0.2109, 0.72, 0.2188, 0.72, 0.2188, 0.75, 0.2109, 0.75, 0.8359, 0.5938, 0.8438, 0.5938, 0.8438, 0.625, 0.8359, 0.625, 0.1484, 0.5938, 0.1562, 0.5938, 0.1562, 0.625, 0.1484, 0.625, 0.1484, 0.72, 0.1562, 0.72, 0.1562, 0.75, 0.1484, 0.75, 0.375, 0.2734, 0.625, 0.2734, 0.625, 0.2812, 0.375, 0.2812, 0.8359, 0.72, 0.8438, 0.72, 0.8438, 0.75, 0.8359, 0.75, 0.375, 0.9609, 0.625, 0.9609, 0.625, 0.9688, 0.375, 0.9688, 0.6484, 0.72, 0.6562, 0.72, 0.6562, 0.75, 0.6484, 0.75, 0.375, 0.7734, 0.625, 0.7734, 0.625, 0.7812, 0.375, 0.7812, 0.6484, 0.5938, 0.6562, 0.5938, 0.6562, 0.625, 0.6484, 0.625, 0.3359, 0.5938, 0.3438, 0.5938, 0.3438, 0.625, 0.3359, 0.625, 0.3359, 0.72, 0.3438, 0.72, 0.3438, 0.75, 0.3359, 0.75, 0.375, 0.4609, 0.625, 0.4609, 0.625, 0.4688, 0.375, 0.4688, 0.3359, 0.5312, 0.3438, 0.5312, 0.3438, 0.5625, 0.3359, 0.5625, 0.6484, 0.5312, 0.6562, 0.5312, 0.6562, 0.5625, 0.6484, 0.5625, 0.1484, 0.5312, 0.1562, 0.5312, 0.1562, 0.5625, 0.1484, 0.5625, 0.8359, 0.5312, 0.8438, 0.5312, 0.8438, 0.5625, 0.8359, 0.5625, 0.7734, 0.5312, 0.7812, 0.5312, 0.7812, 0.5625, 0.7734, 0.5625, 0.2109, 0.5312, 0.2188, 0.5312, 0.2188, 0.5625, 0.2109, 0.5625, 0.7109, 0.5312, 0.7188, 0.5312, 0.7188, 0.5625, 0.7109, 0.5625, 0.2734, 0.5312, 0.2812, 0.5312, 0.2812, 0.5625, 0.2734, 0.5625, 0.6797, 0.5312, 0.6875, 0.5312, 0.6875, 0.5625, 0.6797, 0.5625, 0.3047, 0.5312, 0.3125, 0.5312, 0.3125, 0.5625, 0.3047, 0.5625, 0.375, 0.5312, 0.625, 0.5312, 0.625, 0.5625, 0.375, 0.5625, 0.3672, 0.5312, 0.375, 0.5312, 0.375, 0.5625, 0.3672, 0.5625, 0.8672, 0.5312, 0.875, 0.5312, 0.875, 0.5625, 0.8672, 0.5625, 0.7422, 0.5312, 0.75, 0.5312, 0.75, 0.5625, 0.7422, 0.5625, 0.2422, 0.5312, 0.25, 0.5312, 0.25, 0.5625, 0.2422, 0.5625, 0.1797, 0.5312, 0.1875, 0.5312, 0.1875, 0.5625, 0.1797, 0.5625, 0.8047, 0.5312, 0.8125, 0.5312, 0.8125, 0.5625, 0.8047, 0.5625, 0.375, 0.1562, 0.625, 0.1562, 0.625, 0.1875, 0.375, 0.1875, 0.3359, 0.6575, 0.3438, 0.6575, 0.3438, 0.69, 0.3359, 0.69, 0.6484, 0.6575, 0.6562, 0.6575, 0.6562, 0.69, 0.6484, 0.69, 0.8359, 0.6575, 0.8438, 0.6575, 0.8438, 0.69, 0.8359, 0.69, 0.1484, 0.6575, 0.1562, 0.6575, 0.1562, 0.69, 0.1484, 0.69, 0.2109, 0.6575, 0.2188, 0.6575, 0.2188, 0.69, 0.2109, 0.69, 0.7734, 0.6575, 0.7812, 0.6575, 0.7812, 0.69, 0.7734, 0.69, 0.7109, 0.6575, 0.7188, 0.6575, 0.7188, 0.69, 0.7109, 0.69, 0.2734, 0.6575, 0.2812, 0.6575, 0.2812, 0.69, 0.2734, 0.69, 0.3047, 0.6575, 0.3125, 0.6575, 0.3125, 0.69, 0.3047, 0.69, 0.6797, 0.6575, 0.6875, 0.6575, 0.6875, 0.69, 0.6797, 0.69, 0.375, 0.03, 0.625, 0.03, 0.625, 0.06, 0.375, 0.06, 0.8047, 0.6575, 0.8125, 0.6575, 0.8125, 0.69, 0.8047, 0.69, 0.1797, 0.6575, 0.1875, 0.6575, 0.1875, 0.69, 0.1797, 0.69, 0.2422, 0.6575, 0.25, 0.6575, 0.25, 0.69, 0.2422, 0.69, 0.7422, 0.6575, 0.75, 0.6575, 0.75, 0.69, 0.7422, 0.69, 0.8672, 0.6575, 0.875, 0.6575, 0.875, 0.69, 0.8672, 0.69, 0.3672, 0.6575, 0.375, 0.6575, 0.375, 0.69, 0.3672, 0.69, 0.375, 0.6575, 0.625, 0.6575, 0.625, 0.69, 0.375, 0.69, 0.7891, 0.6575, 0.7969, 0.6575, 0.7969, 0.69, 0.7891, 0.69, 0.1953, 0.6575, 0.2031, 0.6575, 0.2031, 0.69, 0.1953, 0.69, 0.7891, 0.5312, 0.7969, 0.5312, 0.7969, 0.5625, 0.7891, 0.5625, 0.1953, 0.5312, 0.2031, 0.5312, 0.2031, 0.5625, 0.1953, 0.5625, 0.1953, 0.72, 0.2031, 0.72, 0.2031, 0.75, 0.1953, 0.75, 0.375, 0.3203, 0.625, 0.3203, 0.625, 0.3281, 0.375, 0.3281, 0.1953, 0.5938, 0.2031, 0.5938, 0.2031, 0.625, 0.1953, 0.625, 0.7891, 0.5938, 0.7969, 0.5938, 0.7969, 0.625, 0.7891, 0.625, 0.375, 0.9141, 0.625, 0.9141, 0.625, 0.9219, 0.375, 0.9219, 0.7891, 0.72, 0.7969, 0.72, 0.7969, 0.75, 0.7891, 0.75, 0.2266, 0.6575, 0.2344, 0.6575, 0.2344, 0.69, 0.2266, 0.69, 0.7578, 0.6575, 0.7656, 0.6575, 0.7656, 0.69, 0.7578, 0.69, 0.2266, 0.5312, 0.2344, 0.5312, 0.2344, 0.5625, 0.2266, 0.5625, 0.7578, 0.5312, 0.7656, 0.5312, 0.7656, 0.5625, 0.7578, 0.5625, 0.7578, 0.72, 0.7656, 0.72, 0.7656, 0.75, 0.7578, 0.75, 0.375, 0.8828, 0.625, 0.8828, 0.625, 0.8906, 0.375, 0.8906, 0.7578, 0.5938, 0.7656, 0.5938, 0.7656, 0.625, 0.7578, 0.625, 0.2266, 0.5938, 0.2344, 0.5938, 0.2344, 0.625, 0.2266, 0.625, 0.375, 0.3516, 0.625, 0.3516, 0.625, 0.3594, 0.375, 0.3594, 0.2266, 0.72, 0.2344, 0.72, 0.2344, 0.75, 0.2266, 0.75, 0.7266, 0.6575, 0.7344, 0.6575, 0.7344, 0.69, 0.7266, 0.69, 0.2578, 0.6575, 0.2656, 0.6575, 0.2656, 0.69, 0.2578, 0.69, 0.7266, 0.5312, 0.7344, 0.5312, 0.7344, 0.5625, 0.7266, 0.5625, 0.2578, 0.5312, 0.2656, 0.5312, 0.2656, 0.5625, 0.2578, 0.5625, 0.2578, 0.5938, 0.2656, 0.5938, 0.2656, 0.625, 0.2578, 0.625, 0.2578, 0.72, 0.2656, 0.72, 0.2656, 0.75, 0.2578, 0.75, 0.375, 0.3828, 0.625, 0.3828, 0.625, 0.3906, 0.375, 0.3906, 0.7266, 0.5938, 0.7344, 0.5938, 0.7344, 0.625, 0.7266, 0.625, 0.375, 0.8516, 0.625, 0.8516, 0.625, 0.8594, 0.375, 0.8594, 0.7266, 0.72, 0.7344, 0.72, 0.7344, 0.75, 0.7266, 0.75, 0.2891, 0.6575, 0.2969, 0.6575, 0.2969, 0.69, 0.2891, 0.69, 0.6953, 0.6575, 0.7031, 0.6575, 0.7031, 0.69, 0.6953, 0.69, 0.2891, 0.5312, 0.2969, 0.5312, 0.2969, 0.5625, 0.2891, 0.5625, 0.6953, 0.5312, 0.7031, 0.5312, 0.7031, 0.5625, 0.6953, 0.5625, 0.6953, 0.72, 0.7031, 0.72, 0.7031, 0.75, 0.6953, 0.75, 0.375, 0.8203, 0.625, 0.8203, 0.625, 0.8281, 0.375, 0.8281, 0.6953, 0.5938, 0.7031, 0.5938, 0.7031, 0.625, 0.6953, 0.625, 0.375, 0.4141, 0.625, 0.4141, 0.625, 0.4219, 0.375, 0.4219, 0.2891, 0.72, 0.2969, 0.72, 0.2969, 0.75, 0.2891, 0.75, 0.2891, 0.5938, 0.2969, 0.5938, 0.2969, 0.625, 0.2891, 0.625, 0.6641, 0.6575, 0.6719, 0.6575, 0.6719, 0.69, 0.6641, 0.69, 0.3203, 0.6575, 0.3281, 0.6575, 0.3281, 0.69, 0.3203, 0.69, 0.6641, 0.5312, 0.6719, 0.5312, 0.6719, 0.5625, 0.6641, 0.5625, 0.3203, 0.5312, 0.3281, 0.5312, 0.3281, 0.5625, 0.3203, 0.5625, 0.375, 0.4453, 0.625, 0.4453, 0.625, 0.4531, 0.375, 0.4531, 0.3203, 0.72, 0.3281, 0.72, 0.3281, 0.75, 0.3203, 0.75, 0.3203, 0.5938, 0.3281, 0.5938, 0.3281, 0.625, 0.3203, 0.625, 0.6641, 0.72, 0.6719, 0.72, 0.6719, 0.75, 0.6641, 0.75, 0.375, 0.7891, 0.625, 0.7891, 0.625, 0.7969, 0.375, 0.7969, 0.6641, 0.5938, 0.6719, 0.5938, 0.6719, 0.625, 0.6641, 0.625, 0.3516, 0.6575, 0.3594, 0.6575, 0.3594, 0.69, 0.3516, 0.69, 0.6328, 0.6575, 0.6406, 0.6575, 0.6406, 0.69, 0.6328, 0.69, 0.3516, 0.5312, 0.3594, 0.5312, 0.3594, 0.5625, 0.3516, 0.5625, 0.6328, 0.5312, 0.6406, 0.5312, 0.6406, 0.5625, 0.6328, 0.5625, 0.6328, 0.5938, 0.6406, 0.5938, 0.6406, 0.625, 0.6328, 0.625, 0.375, 0.7578, 0.625, 0.7578, 0.625, 0.7656, 0.375, 0.7656, 0.6328, 0.72, 0.6406, 0.72, 0.6406, 0.75, 0.6328, 0.75, 0.3516, 0.5938, 0.3594, 0.5938, 0.3594, 0.625, 0.3516, 0.625, 0.3516, 0.72, 0.3594, 0.72, 0.3594, 0.75, 0.3516, 0.75, 0.375, 0.4766, 0.625, 0.4766, 0.625, 0.4844, 0.375, 0.4844, 0.1641, 0.6575, 0.1719, 0.6575, 0.1719, 0.69, 0.1641, 0.69, 0.8203, 0.6575, 0.8281, 0.6575, 0.8281, 0.69, 0.8203, 0.69, 0.1641, 0.5312, 0.1719, 0.5312, 0.1719, 0.5625, 0.1641, 0.5625, 0.8203, 0.5312, 0.8281, 0.5312, 0.8281, 0.5625, 0.8203, 0.5625, 0.375, 0.9453, 0.625, 0.9453, 0.625, 0.9531, 0.375, 0.9531, 0.8203, 0.72, 0.8281, 0.72, 0.8281, 0.75, 0.8203, 0.75, 0.8203, 0.5938, 0.8281, 0.5938, 0.8281, 0.625, 0.8203, 0.625, 0.1641, 0.5938, 0.1719, 0.5938, 0.1719, 0.625, 0.1641, 0.625, 0.1641, 0.72, 0.1719, 0.72, 0.1719, 0.75, 0.1641, 0.75, 0.375, 0.2891, 0.625, 0.2891, 0.625, 0.2969, 0.375, 0.2969, 0.8516, 0.6575, 0.8594, 0.6575, 0.8594, 0.69, 0.8516, 0.69, 0.1328, 0.6575, 0.1406, 0.6575, 0.1406, 0.69, 0.1328, 0.69, 0.8516, 0.5312, 0.8594, 0.5312, 0.8594, 0.5625, 0.8516, 0.5625, 0.1328, 0.5312, 0.1406, 0.5312, 0.1406, 0.5625, 0.1328, 0.5625, 0.375, 0.2578, 0.625, 0.2578, 0.625, 0.2656, 0.375, 0.2656, 0.1328, 0.72, 0.1406, 0.72, 0.1406, 0.75, 0.1328, 0.75, 0.1328, 0.5938, 0.1406, 0.5938, 0.1406, 0.625, 0.1328, 0.625, 0.8516, 0.5938, 0.8594, 0.5938, 0.8594, 0.625, 0.8516, 0.625, 0.8516, 0.72, 0.8594, 0.72, 0.8594, 0.75, 0.8516, 0.75, 0.375, 0.9766, 0.625, 0.9766, 0.625, 0.9844, 0.375, 0.9844, 0.1328, 0.5, 0.1406, 0.5, 0.1406, 0.5312, 0.1328, 0.5312, 0.8516, 0.5, 0.8594, 0.5, 0.8594, 0.5312, 0.8516, 0.5312, 0.8203, 0.5, 0.8281, 0.5, 0.8281, 0.5312, 0.8203, 0.5312, 0.1641, 0.5, 0.1719, 0.5, 0.1719, 0.5312, 0.1641, 0.5312, 0.6328, 0.5, 0.6406, 0.5, 0.6406, 0.5312, 0.6328, 0.5312, 0.3516, 0.5, 0.3594, 0.5, 0.3594, 0.5312, 0.3516, 0.5312, 0.3203, 0.5, 0.3281, 0.5, 0.3281, 0.5312, 0.3203, 0.5312, 0.6641, 0.5, 0.6719, 0.5, 0.6719, 0.5312, 0.6641, 0.5312, 0.6953, 0.5, 0.7031, 0.5, 0.7031, 0.5312, 0.6953, 0.5312, 0.2891, 0.5, 0.2969, 0.5, 0.2969, 0.5312, 0.2891, 0.5312, 0.2578, 0.5, 0.2656, 0.5, 0.2656, 0.5312, 0.2578, 0.5312, 0.7266, 0.5, 0.7344, 0.5, 0.7344, 0.5312, 0.7266, 0.5312, 0.7578, 0.5, 0.7656, 0.5, 0.7656, 0.5312, 0.7578, 0.5312, 0.2266, 0.5, 0.2344, 0.5, 0.2344, 0.5312, 0.2266, 0.5312, 0.1953, 0.5, 0.2031, 0.5, 0.2031, 0.5312, 0.1953, 0.5312, 0.7891, 0.5, 0.7969, 0.5, 0.7969, 0.5312, 0.7891, 0.5312, 0.8047, 0.5, 0.8125, 0.5, 0.8125, 0.5312, 0.8047, 0.5312, 0.1797, 0.5, 0.1875, 0.5, 0.1875, 0.5312, 0.1797, 0.5312, 0.2422, 0.5, 0.25, 0.5, 0.25, 0.5312, 0.2422, 0.5312, 0.7422, 0.5, 0.75, 0.5, 0.75, 0.5312, 0.7422, 0.5312, 0.8672, 0.5, 0.875, 0.5, 0.875, 0.5312, 0.8672, 0.5312, 0.3672, 0.5, 0.375, 0.5, 0.375, 0.5312, 0.3672, 0.5312, 0.375, 0.5, 0.625, 0.5, 0.625, 0.5312, 0.375, 0.5312, 0.3047, 0.5, 0.3125, 0.5, 0.3125, 0.5312, 0.3047, 0.5312, 0.6797, 0.5, 0.6875, 0.5, 0.6875, 0.5312, 0.6797, 0.5312, 0.2734, 0.5, 0.2812, 0.5, 0.2812, 0.5312, 0.2734, 0.5312, 0.7109, 0.5, 0.7188, 0.5, 0.7188, 0.5312, 0.7109, 0.5312, 0.2109, 0.5, 0.2188, 0.5, 0.2188, 0.5312, 0.2109, 0.5312, 0.7734, 0.5, 0.7812, 0.5, 0.7812, 0.5312, 0.7734, 0.5312, 0.8359, 0.5, 0.8438, 0.5, 0.8438, 0.5312, 0.8359, 0.5312, 0.1484, 0.5, 0.1562, 0.5, 0.1562, 0.5312, 0.1484, 0.5312, 0.6484, 0.5, 0.6562, 0.5, 0.6562, 0.5312, 0.6484, 0.5312, 0.3359, 0.5, 0.3438, 0.5, 0.3438, 0.5312, 0.3359, 0.5312, 0.375, 0.1875, 0.625, 0.1875, 0.625, 0.2188, 0.375, 0.2188, 0.8516, 0.5625, 0.8594, 0.5625, 0.8594, 0.5938, 0.8516, 0.5938, 0.1328, 0.5625, 0.1406, 0.5625, 0.1406, 0.5938, 0.1328, 0.5938, 0.1641, 0.5625, 0.1719, 0.5625, 0.1719, 0.5938, 0.1641, 0.5938, 0.8203, 0.5625, 0.8281, 0.5625, 0.8281, 0.5938, 0.8203, 0.5938, 0.3516, 0.5625, 0.3594, 0.5625, 0.3594, 0.5938, 0.3516, 0.5938, 0.6328, 0.5625, 0.6406, 0.5625, 0.6406, 0.5938, 0.6328, 0.5938, 0.6641, 0.5625, 0.6719, 0.5625, 0.6719, 0.5938, 0.6641, 0.5938, 0.3203, 0.5625, 0.3281, 0.5625, 0.3281, 0.5938, 0.3203, 0.5938, 0.2891, 0.5625, 0.2969, 0.5625, 0.2969, 0.5938, 0.2891, 0.5938, 0.6953, 0.5625, 0.7031, 0.5625, 0.7031, 0.5938, 0.6953, 0.5938, 0.7266, 0.5625, 0.7344, 0.5625, 0.7344, 0.5938, 0.7266, 0.5938, 0.2578, 0.5625, 0.2656, 0.5625, 0.2656, 0.5938, 0.2578, 0.5938, 0.2266, 0.5625, 0.2344, 0.5625, 0.2344, 0.5938, 0.2266, 0.5938, 0.7578, 0.5625, 0.7656, 0.5625, 0.7656, 0.5938, 0.7578, 0.5938, 0.7891, 0.5625, 0.7969, 0.5625, 0.7969, 0.5938, 0.7891, 0.5938, 0.1953, 0.5625, 0.2031, 0.5625, 0.2031, 0.5938, 0.1953, 0.5938, 0.375, 0.125, 0.625, 0.125, 0.625, 0.1562, 0.375, 0.1562, 0.3359, 0.5625, 0.3438, 0.5625, 0.3438, 0.5938, 0.3359, 0.5938, 0.6484, 0.5625, 0.6562, 0.5625, 0.6562, 0.5938, 0.6484, 0.5938, 0.1484, 0.5625, 0.1562, 0.5625, 0.1562, 0.5938, 0.1484, 0.5938, 0.8359, 0.5625, 0.8438, 0.5625, 0.8438, 0.5938, 0.8359, 0.5938, 0.7734, 0.5625, 0.7812, 0.5625, 0.7812, 0.5938, 0.7734, 0.5938, 0.2109, 0.5625, 0.2188, 0.5625, 0.2188, 0.5938, 0.2109, 0.5938, 0.7109, 0.5625, 0.7188, 0.5625, 0.7188, 0.5938, 0.7109, 0.5938, 0.2734, 0.5625, 0.2812, 0.5625, 0.2812, 0.5938, 0.2734, 0.5938, 0.6797, 0.5625, 0.6875, 0.5625, 0.6875, 0.5938, 0.6797, 0.5938, 0.3047, 0.5625, 0.3125, 0.5625, 0.3125, 0.5938, 0.3047, 0.5938, 0.375, 0.5625, 0.625, 0.5625, 0.625, 0.5938, 0.375, 0.5938, 0.3672, 0.5625, 0.375, 0.5625, 0.375, 0.5938, 0.3672, 0.5938, 0.8672, 0.5625, 0.875, 0.5625, 0.875, 0.5938, 0.8672, 0.5938, 0.7422, 0.5625, 0.75, 0.5625, 0.75, 0.5938, 0.7422, 0.5938, 0.2422, 0.5625, 0.25, 0.5625, 0.25, 0.5938, 0.2422, 0.5938, 0.1797, 0.5625, 0.1875, 0.5625, 0.1875, 0.5938, 0.1797, 0.5938, 0.8047, 0.5625, 0.8125, 0.5625, 0.8125, 0.5938, 0.8047, 0.5938, 0.1328, 0.625, 0.1406, 0.625, 0.1406, 0.6575, 0.1328, 0.6575, 0.8516, 0.625, 0.8594, 0.625, 0.8594, 0.6575, 0.8516, 0.6575, 0.8203, 0.625, 0.8281, 0.625, 0.8281, 0.6575, 0.8203, 0.6575, 0.1641, 0.625, 0.1719, 0.625, 0.1719, 0.6575, 0.1641, 0.6575, 0.6328, 0.625, 0.6406, 0.625, 0.6406, 0.6575, 0.6328, 0.6575, 0.3516, 0.625, 0.3594, 0.625, 0.3594, 0.6575, 0.3516, 0.6575, 0.3203, 0.625, 0.3281, 0.625, 0.3281, 0.6575, 0.3203, 0.6575, 0.6641, 0.625, 0.6719, 0.625, 0.6719, 0.6575, 0.6641, 0.6575, 0.6953, 0.625, 0.7031, 0.625, 0.7031, 0.6575, 0.6953, 0.6575, 0.2891, 0.625, 0.2969, 0.625, 0.2969, 0.6575, 0.2891, 0.6575, 0.2578, 0.625, 0.2656, 0.625, 0.2656, 0.6575, 0.2578, 0.6575, 0.7266, 0.625, 0.7344, 0.625, 0.7344, 0.6575, 0.7266, 0.6575, 0.7578, 0.625, 0.7656, 0.625, 0.7656, 0.6575, 0.7578, 0.6575, 0.2266, 0.625, 0.2344, 0.625, 0.2344, 0.6575, 0.2266, 0.6575, 0.1953, 0.625, 0.2031, 0.625, 0.2031, 0.6575, 0.1953, 0.6575, 0.7891, 0.625, 0.7969, 0.625, 0.7969, 0.6575, 0.7891, 0.6575, 0.375, 0.625, 0.625, 0.625, 0.625, 0.6575, 0.375, 0.6575, 0.3672, 0.625, 0.375, 0.625, 0.375, 0.6575, 0.3672, 0.6575, 0.8672, 0.625, 0.875, 0.625, 0.875, 0.6575, 0.8672, 0.6575, 0.7422, 0.625, 0.75, 0.625, 0.75, 0.6575, 0.7422, 0.6575, 0.2422, 0.625, 0.25, 0.625, 0.25, 0.6575, 0.2422, 0.6575, 0.1797, 0.625, 0.1875, 0.625, 0.1875, 0.6575, 0.1797, 0.6575, 0.8047, 0.625, 0.8125, 0.625, 0.8125, 0.6575, 0.8047, 0.6575, 0.6797, 0.625, 0.6875, 0.625, 0.6875, 0.6575, 0.6797, 0.6575, 0.3047, 0.625, 0.3125, 0.625, 0.3125, 0.6575, 0.3047, 0.6575, 0.2734, 0.625, 0.2812, 0.625, 0.2812, 0.6575, 0.2734, 0.6575, 0.7109, 0.625, 0.7188, 0.625, 0.7188, 0.6575, 0.7109, 0.6575, 0.7734, 0.625, 0.7812, 0.625, 0.7812, 0.6575, 0.7734, 0.6575, 0.2109, 0.625, 0.2188, 0.625, 0.2188, 0.6575, 0.2109, 0.6575, 0.1484, 0.625, 0.1562, 0.625, 0.1562, 0.6575, 0.1484, 0.6575, 0.8359, 0.625, 0.8438, 0.625, 0.8438, 0.6575, 0.8359, 0.6575, 0.6484, 0.625, 0.6562, 0.625, 0.6562, 0.6575, 0.6484, 0.6575, 0.3359, 0.625, 0.3438, 0.625, 0.3438, 0.6575, 0.3359, 0.6575, 0.375, 0.06, 0.625, 0.06, 0.625, 0.0925, 0.375, 0.0925, 0.8516, 0.69, 0.8594, 0.69, 0.8594, 0.72, 0.8516, 0.72, 0.1328, 0.69, 0.1406, 0.69, 0.1406, 0.72, 0.1328, 0.72, 0.1641, 0.69, 0.1719, 0.69, 0.1719, 0.72, 0.1641, 0.72, 0.8203, 0.69, 0.8281, 0.69, 0.8281, 0.72, 0.8203, 0.72, 0.3516, 0.69, 0.3594, 0.69, 0.3594, 0.72, 0.3516, 0.72, 0.6328, 0.69, 0.6406, 0.69, 0.6406, 0.72, 0.6328, 0.72, 0.6641, 0.69, 0.6719, 0.69, 0.6719, 0.72, 0.6641, 0.72, 0.3203, 0.69, 0.3281, 0.69, 0.3281, 0.72, 0.3203, 0.72, 0.2891, 0.69, 0.2969, 0.69, 0.2969, 0.72, 0.2891, 0.72, 0.6953, 0.69, 0.7031, 0.69, 0.7031, 0.72, 0.6953, 0.72, 0.7266, 0.69, 0.7344, 0.69, 0.7344, 0.72, 0.7266, 0.72, 0.2578, 0.69, 0.2656, 0.69, 0.2656, 0.72, 0.2578, 0.72, 0.2266, 0.69, 0.2344, 0.69, 0.2344, 0.72, 0.2266, 0.72, 0.7578, 0.69, 0.7656, 0.69, 0.7656, 0.72, 0.7578, 0.72, 0.7891, 0.69, 0.7969, 0.69, 0.7969, 0.72, 0.7891, 0.72, 0.1953, 0.69, 0.2031, 0.69, 0.2031, 0.72, 0.1953, 0.72, 0.375, 0.0, 0.625, 0.0, 0.625, 0.03, 0.375, 0.03, 0.3359, 0.69, 0.3438, 0.69, 0.3438, 0.72, 0.3359, 0.72, 0.6484, 0.69, 0.6562, 0.69, 0.6562, 0.72, 0.6484, 0.72, 0.8359, 0.69, 0.8438, 0.69, 0.8438, 0.72, 0.8359, 0.72, 0.1484, 0.69, 0.1562, 0.69, 0.1562, 0.72, 0.1484, 0.72, 0.2109, 0.69, 0.2188, 0.69, 0.2188, 0.72, 0.2109, 0.72, 0.7734, 0.69, 0.7812, 0.69, 0.7812, 0.72, 0.7734, 0.72, 0.7109, 0.69, 0.7188, 0.69, 0.7188, 0.72, 0.7109, 0.72, 0.2734, 0.69, 0.2812, 0.69, 0.2812, 0.72, 0.2734, 0.72, 0.3047, 0.69, 0.3125, 0.69, 0.3125, 0.72, 0.3047, 0.72, 0.6797, 0.69, 0.6875, 0.69, 0.6875, 0.72, 0.6797, 0.72, 0.8047, 0.69, 0.8125, 0.69, 0.8125, 0.72, 0.8047, 0.72, 0.1797, 0.69, 0.1875, 0.69, 0.1875, 0.72, 0.1797, 0.72, 0.2422, 0.69, 0.25, 0.69, 0.25, 0.72, 0.2422, 0.72, 0.7422, 0.69, 0.75, 0.69, 0.75, 0.72, 0.7422, 0.72, 0.8672, 0.69, 0.875, 0.69, 0.875, 0.72, 0.8672, 0.72, 0.3672, 0.69, 0.375, 0.69, 0.375, 0.72, 0.3672, 0.72, 0.375, 0.69, 0.625, 0.69, 0.625, 0.72, 0.375, 0.72, 0.7969, 0.69, 0.8047, 0.69, 0.8047, 0.72, 0.7969, 0.72, 0.1875, 0.69, 0.1953, 0.69, 0.1953, 0.72, 0.1875, 0.72, 0.7969, 0.625, 0.8047, 0.625, 0.8047, 0.6575, 0.7969, 0.6575, 0.1875, 0.625, 0.1953, 0.625, 0.1953, 0.6575, 0.1875, 0.6575, 0.7969, 0.5625, 0.8047, 0.5625, 0.8047, 0.5938, 0.7969, 0.5938, 0.1875, 0.5625, 0.1953, 0.5625, 0.1953, 0.5938, 0.1875, 0.5938, 0.7969, 0.5, 0.8047, 0.5, 0.8047, 0.5312, 0.7969, 0.5312, 0.1875, 0.5, 0.1953, 0.5, 0.1953, 0.5312, 0.1875, 0.5312, 0.1875, 0.5938, 0.1953, 0.5938, 0.1953, 0.625, 0.1875, 0.625, 0.375, 0.3125, 0.625, 0.3125, 0.625, 0.3203, 0.375, 0.3203, 0.1875, 0.72, 0.1953, 0.72, 0.1953, 0.75, 0.1875, 0.75, 0.1875, 0.5312, 0.1953, 0.5312, 0.1953, 0.5625, 0.1875, 0.5625, 0.1875, 0.6575, 0.1953, 0.6575, 0.1953, 0.69, 0.1875, 0.69, 0.7969, 0.6575, 0.8047, 0.6575, 0.8047, 0.69, 0.7969, 0.69, 0.7969, 0.5312, 0.8047, 0.5312, 0.8047, 0.5625, 0.7969, 0.5625, 0.7969, 0.5938, 0.8047, 0.5938, 0.8047, 0.625, 0.7969, 0.625, 0.375, 0.9219, 0.625, 0.9219, 0.625, 0.9297, 0.375, 0.9297, 0.7969, 0.72, 0.8047, 0.72, 0.8047, 0.75, 0.7969, 0.75, 0.2031, 0.69, 0.2109, 0.69, 0.2109, 0.72, 0.2031, 0.72, 0.7812, 0.69, 0.7891, 0.69, 0.7891, 0.72, 0.7812, 0.72, 0.2031, 0.625, 0.2109, 0.625, 0.2109, 0.6575, 0.2031, 0.6575, 0.7812, 0.625, 0.7891, 0.625, 0.7891, 0.6575, 0.7812, 0.6575, 0.2031, 0.5625, 0.2109, 0.5625, 0.2109, 0.5938, 0.2031, 0.5938, 0.7812, 0.5625, 0.7891, 0.5625, 0.7891, 0.5938, 0.7812, 0.5938, 0.2031, 0.5, 0.2109, 0.5, 0.2109, 0.5312, 0.2031, 0.5312, 0.7812, 0.5, 0.7891, 0.5, 0.7891, 0.5312, 0.7812, 0.5312, 0.7812, 0.72, 0.7891, 0.72, 0.7891, 0.75, 0.7812, 0.75, 0.375, 0.9062, 0.625, 0.9062, 0.625, 0.9141, 0.375, 0.9141, 0.7812, 0.5938, 0.7891, 0.5938, 0.7891, 0.625, 0.7812, 0.625, 0.7812, 0.5312, 0.7891, 0.5312, 0.7891, 0.5625, 0.7812, 0.5625, 0.7812, 0.6575, 0.7891, 0.6575, 0.7891, 0.69, 0.7812, 0.69, 0.2031, 0.6575, 0.2109, 0.6575, 0.2109, 0.69, 0.2031, 0.69, 0.2031, 0.5312, 0.2109, 0.5312, 0.2109, 0.5625, 0.2031, 0.5625, 0.2031, 0.72, 0.2109, 0.72, 0.2109, 0.75, 0.2031, 0.75, 0.375, 0.3281, 0.625, 0.3281, 0.625, 0.3359, 0.375, 0.3359, 0.2031, 0.5938, 0.2109, 0.5938, 0.2109, 0.625, 0.2031, 0.625, 0.7656, 0.69, 0.7734, 0.69, 0.7734, 0.72, 0.7656, 0.72, 0.2188, 0.69, 0.2266, 0.69, 0.2266, 0.72, 0.2188, 0.72, 0.7656, 0.625, 0.7734, 0.625, 0.7734, 0.6575, 0.7656, 0.6575, 0.2188, 0.625, 0.2266, 0.625, 0.2266, 0.6575, 0.2188, 0.6575, 0.7656, 0.5625, 0.7734, 0.5625, 0.7734, 0.5938, 0.7656, 0.5938, 0.2188, 0.5625, 0.2266, 0.5625, 0.2266, 0.5938, 0.2188, 0.5938, 0.7656, 0.5, 0.7734, 0.5, 0.7734, 0.5312, 0.7656, 0.5312, 0.2188, 0.5, 0.2266, 0.5, 0.2266, 0.5312, 0.2188, 0.5312, 0.2188, 0.72, 0.2266, 0.72, 0.2266, 0.75, 0.2188, 0.75, 0.375, 0.3438, 0.625, 0.3438, 0.625, 0.3516, 0.375, 0.3516, 0.2188, 0.5938, 0.2266, 0.5938, 0.2266, 0.625, 0.2188, 0.625, 0.2188, 0.5312, 0.2266, 0.5312, 0.2266, 0.5625, 0.2188, 0.5625, 0.2188, 0.6575, 0.2266, 0.6575, 0.2266, 0.69, 0.2188, 0.69, 0.7656, 0.6575, 0.7734, 0.6575, 0.7734, 0.69, 0.7656, 0.69, 0.7656, 0.5312, 0.7734, 0.5312, 0.7734, 0.5625, 0.7656, 0.5625, 0.7656, 0.72, 0.7734, 0.72, 0.7734, 0.75, 0.7656, 0.75, 0.375, 0.8906, 0.625, 0.8906, 0.625, 0.8984, 0.375, 0.8984, 0.7656, 0.5938, 0.7734, 0.5938, 0.7734, 0.625, 0.7656, 0.625, 0.2344, 0.69, 0.2422, 0.69, 0.2422, 0.72, 0.2344, 0.72, 0.75, 0.69, 0.7578, 0.69, 0.7578, 0.72, 0.75, 0.72, 0.2344, 0.625, 0.2422, 0.625, 0.2422, 0.6575, 0.2344, 0.6575, 0.75, 0.625, 0.7578, 0.625, 0.7578, 0.6575, 0.75, 0.6575, 0.2344, 0.5625, 0.2422, 0.5625, 0.2422, 0.5938, 0.2344, 0.5938, 0.75, 0.5625, 0.7578, 0.5625, 0.7578, 0.5938, 0.75, 0.5938, 0.2344, 0.5, 0.2422, 0.5, 0.2422, 0.5312, 0.2344, 0.5312, 0.75, 0.5, 0.7578, 0.5, 0.7578, 0.5312, 0.75, 0.5312, 0.75, 0.5938, 0.7578, 0.5938, 0.7578, 0.625, 0.75, 0.625, 0.375, 0.875, 0.625, 0.875, 0.625, 0.8828, 0.375, 0.8828, 0.75, 0.72, 0.7578, 0.72, 0.7578, 0.75, 0.75, 0.75, 0.75, 0.5312, 0.7578, 0.5312, 0.7578, 0.5625, 0.75, 0.5625, 0.75, 0.6575, 0.7578, 0.6575, 0.7578, 0.69, 0.75, 0.69, 0.2344, 0.6575, 0.2422, 0.6575, 0.2422, 0.69, 0.2344, 0.69, 0.2344, 0.5312, 0.2422, 0.5312, 0.2422, 0.5625, 0.2344, 0.5625, 0.2344, 0.5938, 0.2422, 0.5938, 0.2422, 0.625, 0.2344, 0.625, 0.375, 0.3594, 0.625, 0.3594, 0.625, 0.3672, 0.375, 0.3672, 0.2344, 0.72, 0.2422, 0.72, 0.2422, 0.75, 0.2344, 0.75, 0.7344, 0.69, 0.7422, 0.69, 0.7422, 0.72, 0.7344, 0.72, 0.25, 0.69, 0.2578, 0.69, 0.2578, 0.72, 0.25, 0.72, 0.7344, 0.625, 0.7422, 0.625, 0.7422, 0.6575, 0.7344, 0.6575, 0.25, 0.625, 0.2578, 0.625, 0.2578, 0.6575, 0.25, 0.6575, 0.7344, 0.5625, 0.7422, 0.5625, 0.7422, 0.5938, 0.7344, 0.5938, 0.25, 0.5625, 0.2578, 0.5625, 0.2578, 0.5938, 0.25, 0.5938, 0.7344, 0.5, 0.7422, 0.5, 0.7422, 0.5312, 0.7344, 0.5312, 0.25, 0.5, 0.2578, 0.5, 0.2578, 0.5312, 0.25, 0.5312, 0.375, 0.375, 0.625, 0.375, 0.625, 0.3828, 0.375, 0.3828, 0.25, 0.72, 0.2578, 0.72, 0.2578, 0.75, 0.25, 0.75, 0.25, 0.5938, 0.2578, 0.5938, 0.2578, 0.625, 0.25, 0.625, 0.25, 0.5312, 0.2578, 0.5312, 0.2578, 0.5625, 0.25, 0.5625, 0.25, 0.6575, 0.2578, 0.6575, 0.2578, 0.69, 0.25, 0.69, 0.7344, 0.6575, 0.7422, 0.6575, 0.7422, 0.69, 0.7344, 0.69, 0.7344, 0.5312, 0.7422, 0.5312, 0.7422, 0.5625, 0.7344, 0.5625, 0.7344, 0.5938, 0.7422, 0.5938, 0.7422, 0.625, 0.7344, 0.625, 0.375, 0.8594, 0.625, 0.8594, 0.625, 0.8672, 0.375, 0.8672, 0.7344, 0.72, 0.7422, 0.72, 0.7422, 0.75, 0.7344, 0.75, 0.2656, 0.69, 0.2734, 0.69, 0.2734, 0.72, 0.2656, 0.72, 0.7188, 0.69, 0.7266, 0.69, 0.7266, 0.72, 0.7188, 0.72, 0.2656, 0.625, 0.2734, 0.625, 0.2734, 0.6575, 0.2656, 0.6575, 0.7188, 0.625, 0.7266, 0.625, 0.7266, 0.6575, 0.7188, 0.6575, 0.2656, 0.5625, 0.2734, 0.5625, 0.2734, 0.5938, 0.2656, 0.5938, 0.7188, 0.5625, 0.7266, 0.5625, 0.7266, 0.5938, 0.7188, 0.5938, 0.2656, 0.5, 0.2734, 0.5, 0.2734, 0.5312, 0.2656, 0.5312, 0.7188, 0.5, 0.7266, 0.5, 0.7266, 0.5312, 0.7188, 0.5312, 0.7188, 0.72, 0.7266, 0.72, 0.7266, 0.75, 0.7188, 0.75, 0.375, 0.8438, 0.625, 0.8438, 0.625, 0.8516, 0.375, 0.8516, 0.7188, 0.5938, 0.7266, 0.5938, 0.7266, 0.625, 0.7188, 0.625, 0.7188, 0.5312, 0.7266, 0.5312, 0.7266, 0.5625, 0.7188, 0.5625, 0.7188, 0.6575, 0.7266, 0.6575, 0.7266, 0.69, 0.7188, 0.69, 0.2656, 0.6575, 0.2734, 0.6575, 0.2734, 0.69, 0.2656, 0.69, 0.2656, 0.5312, 0.2734, 0.5312, 0.2734, 0.5625, 0.2656, 0.5625, 0.2656, 0.5938, 0.2734, 0.5938, 0.2734, 0.625, 0.2656, 0.625, 0.2656, 0.72, 0.2734, 0.72, 0.2734, 0.75, 0.2656, 0.75, 0.375, 0.3906, 0.625, 0.3906, 0.625, 0.3984, 0.375, 0.3984, 0.7031, 0.69, 0.7109, 0.69, 0.7109, 0.72, 0.7031, 0.72, 0.2812, 0.69, 0.2891, 0.69, 0.2891, 0.72, 0.2812, 0.72, 0.7031, 0.625, 0.7109, 0.625, 0.7109, 0.6575, 0.7031, 0.6575, 0.2812, 0.625, 0.2891, 0.625, 0.2891, 0.6575, 0.2812, 0.6575, 0.7031, 0.5625, 0.7109, 0.5625, 0.7109, 0.5938, 0.7031, 0.5938, 0.2812, 0.5625, 0.2891, 0.5625, 0.2891, 0.5938, 0.2812, 0.5938, 0.7031, 0.5, 0.7109, 0.5, 0.7109, 0.5312, 0.7031, 0.5312, 0.2812, 0.5, 0.2891, 0.5, 0.2891, 0.5312, 0.2812, 0.5312, 0.2812, 0.5938, 0.2891, 0.5938, 0.2891, 0.625, 0.2812, 0.625, 0.2812, 0.72, 0.2891, 0.72, 0.2891, 0.75, 0.2812, 0.75, 0.375, 0.4062, 0.625, 0.4062, 0.625, 0.4141, 0.375, 0.4141, 0.2812, 0.5312, 0.2891, 0.5312, 0.2891, 0.5625, 0.2812, 0.5625, 0.2812, 0.6575, 0.2891, 0.6575, 0.2891, 0.69, 0.2812, 0.69, 0.7031, 0.6575, 0.7109, 0.6575, 0.7109, 0.69, 0.7031, 0.69, 0.7031, 0.5312, 0.7109, 0.5312, 0.7109, 0.5625, 0.7031, 0.5625, 0.7031, 0.72, 0.7109, 0.72, 0.7109, 0.75, 0.7031, 0.75, 0.375, 0.8281, 0.625, 0.8281, 0.625, 0.8359, 0.375, 0.8359, 0.7031, 0.5938, 0.7109, 0.5938, 0.7109, 0.625, 0.7031, 0.625, 0.2969, 0.69, 0.3047, 0.69, 0.3047, 0.72, 0.2969, 0.72, 0.6875, 0.69, 0.6953, 0.69, 0.6953, 0.72, 0.6875, 0.72, 0.2969, 0.625, 0.3047, 0.625, 0.3047, 0.6575, 0.2969, 0.6575, 0.6875, 0.625, 0.6953, 0.625, 0.6953, 0.6575, 0.6875, 0.6575, 0.2969, 0.5625, 0.3047, 0.5625, 0.3047, 0.5938, 0.2969, 0.5938, 0.6875, 0.5625, 0.6953, 0.5625, 0.6953, 0.5938, 0.6875, 0.5938, 0.2969, 0.5, 0.3047, 0.5, 0.3047, 0.5312, 0.2969, 0.5312, 0.6875, 0.5, 0.6953, 0.5, 0.6953, 0.5312, 0.6875, 0.5312, 0.6875, 0.5938, 0.6953, 0.5938, 0.6953, 0.625, 0.6875, 0.625, 0.375, 0.8125, 0.625, 0.8125, 0.625, 0.8203, 0.375, 0.8203, 0.6875, 0.72, 0.6953, 0.72, 0.6953, 0.75, 0.6875, 0.75, 0.6875, 0.5312, 0.6953, 0.5312, 0.6953, 0.5625, 0.6875, 0.5625, 0.6875, 0.6575, 0.6953, 0.6575, 0.6953, 0.69, 0.6875, 0.69, 0.2969, 0.6575, 0.3047, 0.6575, 0.3047, 0.69, 0.2969, 0.69, 0.2969, 0.5312, 0.3047, 0.5312, 0.3047, 0.5625, 0.2969, 0.5625, 0.375, 0.4219, 0.625, 0.4219, 0.625, 0.4297, 0.375, 0.4297, 0.2969, 0.72, 0.3047, 0.72, 0.3047, 0.75, 0.2969, 0.75, 0.2969, 0.5938, 0.3047, 0.5938, 0.3047, 0.625, 0.2969, 0.625, 0.6719, 0.69, 0.6797, 0.69, 0.6797, 0.72, 0.6719, 0.72, 0.3125, 0.69, 0.3203, 0.69, 0.3203, 0.72, 0.3125, 0.72, 0.6719, 0.625, 0.6797, 0.625, 0.6797, 0.6575, 0.6719, 0.6575, 0.3125, 0.625, 0.3203, 0.625, 0.3203, 0.6575, 0.3125, 0.6575, 0.6719, 0.5625, 0.6797, 0.5625, 0.6797, 0.5938, 0.6719, 0.5938, 0.3125, 0.5625, 0.3203, 0.5625, 0.3203, 0.5938, 0.3125, 0.5938, 0.6719, 0.5, 0.6797, 0.5, 0.6797, 0.5312, 0.6719, 0.5312, 0.3125, 0.5, 0.3203, 0.5, 0.3203, 0.5312, 0.3125, 0.5312, 0.3125, 0.5938, 0.3203, 0.5938, 0.3203, 0.625, 0.3125, 0.625, 0.3125, 0.72, 0.3203, 0.72, 0.3203, 0.75, 0.3125, 0.75, 0.375, 0.4375, 0.625, 0.4375, 0.625, 0.4453, 0.375, 0.4453, 0.3125, 0.5312, 0.3203, 0.5312, 0.3203, 0.5625, 0.3125, 0.5625, 0.3125, 0.6575, 0.3203, 0.6575, 0.3203, 0.69, 0.3125, 0.69, 0.6719, 0.6575, 0.6797, 0.6575, 0.6797, 0.69, 0.6719, 0.69, 0.6719, 0.5312, 0.6797, 0.5312, 0.6797, 0.5625, 0.6719, 0.5625, 0.6719, 0.72, 0.6797, 0.72, 0.6797, 0.75, 0.6719, 0.75, 0.375, 0.7969, 0.625, 0.7969, 0.625, 0.8047, 0.375, 0.8047, 0.6719, 0.5938, 0.6797, 0.5938, 0.6797, 0.625, 0.6719, 0.625, 0.3281, 0.69, 0.3359, 0.69, 0.3359, 0.72, 0.3281, 0.72, 0.6562, 0.69, 0.6641, 0.69, 0.6641, 0.72, 0.6562, 0.72, 0.3281, 0.625, 0.3359, 0.625, 0.3359, 0.6575, 0.3281, 0.6575, 0.6562, 0.625, 0.6641, 0.625, 0.6641, 0.6575, 0.6562, 0.6575, 0.3281, 0.5625, 0.3359, 0.5625, 0.3359, 0.5938, 0.3281, 0.5938, 0.6562, 0.5625, 0.6641, 0.5625, 0.6641, 0.5938, 0.6562, 0.5938, 0.3281, 0.5, 0.3359, 0.5, 0.3359, 0.5312, 0.3281, 0.5312, 0.6562, 0.5, 0.6641, 0.5, 0.6641, 0.5312, 0.6562, 0.5312, 0.6562, 0.5938, 0.6641, 0.5938, 0.6641, 0.625, 0.6562, 0.625, 0.375, 0.7812, 0.625, 0.7812, 0.625, 0.7891, 0.375, 0.7891, 0.6562, 0.72, 0.6641, 0.72, 0.6641, 0.75, 0.6562, 0.75, 0.6562, 0.5312, 0.6641, 0.5312, 0.6641, 0.5625, 0.6562, 0.5625, 0.6562, 0.6575, 0.6641, 0.6575, 0.6641, 0.69, 0.6562, 0.69, 0.3281, 0.6575, 0.3359, 0.6575, 0.3359, 0.69, 0.3281, 0.69, 0.3281, 0.5312, 0.3359, 0.5312, 0.3359, 0.5625, 0.3281, 0.5625, 0.375, 0.4531, 0.625, 0.4531, 0.625, 0.4609, 0.375, 0.4609, 0.3281, 0.72, 0.3359, 0.72, 0.3359, 0.75, 0.3281, 0.75, 0.3281, 0.5938, 0.3359, 0.5938, 0.3359, 0.625, 0.3281, 0.625, 0.6406, 0.69, 0.6484, 0.69, 0.6484, 0.72, 0.6406, 0.72, 0.3438, 0.69, 0.3516, 0.69, 0.3516, 0.72, 0.3438, 0.72, 0.6406, 0.625, 0.6484, 0.625, 0.6484, 0.6575, 0.6406, 0.6575, 0.3438, 0.625, 0.3516, 0.625, 0.3516, 0.6575, 0.3438, 0.6575, 0.6406, 0.5625, 0.6484, 0.5625, 0.6484, 0.5938, 0.6406, 0.5938, 0.3438, 0.5625, 0.3516, 0.5625, 0.3516, 0.5938, 0.3438, 0.5938, 0.6406, 0.5, 0.6484, 0.5, 0.6484, 0.5312, 0.6406, 0.5312, 0.3438, 0.5, 0.3516, 0.5, 0.3516, 0.5312, 0.3438, 0.5312, 0.375, 0.4688, 0.625, 0.4688, 0.625, 0.4766, 0.375, 0.4766, 0.3438, 0.72, 0.3516, 0.72, 0.3516, 0.75, 0.3438, 0.75, 0.3438, 0.5938, 0.3516, 0.5938, 0.3516, 0.625, 0.3438, 0.625, 0.3438, 0.5312, 0.3516, 0.5312, 0.3516, 0.5625, 0.3438, 0.5625, 0.3438, 0.6575, 0.3516, 0.6575, 0.3516, 0.69, 0.3438, 0.69, 0.6406, 0.6575, 0.6484, 0.6575, 0.6484, 0.69, 0.6406, 0.69, 0.6406, 0.5312, 0.6484, 0.5312, 0.6484, 0.5625, 0.6406, 0.5625, 0.6406, 0.5938, 0.6484, 0.5938, 0.6484, 0.625, 0.6406, 0.625, 0.375, 0.7656, 0.625, 0.7656, 0.625, 0.7734, 0.375, 0.7734, 0.6406, 0.72, 0.6484, 0.72, 0.6484, 0.75, 0.6406, 0.75, 0.3594, 0.69, 0.3672, 0.69, 0.3672, 0.72, 0.3594, 0.72, 0.625, 0.69, 0.6328, 0.69, 0.6328, 0.72, 0.625, 0.72, 0.3594, 0.625, 0.3672, 0.625, 0.3672, 0.6575, 0.3594, 0.6575, 0.625, 0.625, 0.6328, 0.625, 0.6328, 0.6575, 0.625, 0.6575, 0.3594, 0.5625, 0.3672, 0.5625, 0.3672, 0.5938, 0.3594, 0.5938, 0.625, 0.5625, 0.6328, 0.5625, 0.6328, 0.5938, 0.625, 0.5938, 0.3594, 0.5, 0.3672, 0.5, 0.3672, 0.5312, 0.3594, 0.5312, 0.625, 0.5, 0.6328, 0.5, 0.6328, 0.5312, 0.625, 0.5312, 0.625, 0.72, 0.6328, 0.72, 0.6328, 0.75, 0.625, 0.75, 0.375, 0.75, 0.625, 0.75, 0.625, 0.7578, 0.375, 0.7578, 0.625, 0.5938, 0.6328, 0.5938, 0.6328, 0.625, 0.625, 0.625, 0.625, 0.5312, 0.6328, 0.5312, 0.6328, 0.5625, 0.625, 0.5625, 0.625, 0.6575, 0.6328, 0.6575, 0.6328, 0.69, 0.625, 0.69, 0.3594, 0.6575, 0.3672, 0.6575, 0.3672, 0.69, 0.3594, 0.69, 0.3594, 0.5312, 0.3672, 0.5312, 0.3672, 0.5625, 0.3594, 0.5625, 0.3594, 0.5938, 0.3672, 0.5938, 0.3672, 0.625, 0.3594, 0.625, 0.3594, 0.72, 0.3672, 0.72, 0.3672, 0.75, 0.3594, 0.75, 0.375, 0.4844, 0.625, 0.4844, 0.625, 0.4922, 0.375, 0.4922, 0.1719, 0.69, 0.1797, 0.69, 0.1797, 0.72, 0.1719, 0.72, 0.8125, 0.69, 0.8203, 0.69, 0.8203, 0.72, 0.8125, 0.72, 0.1719, 0.625, 0.1797, 0.625, 0.1797, 0.6575, 0.1719, 0.6575, 0.8125, 0.625, 0.8203, 0.625, 0.8203, 0.6575, 0.8125, 0.6575, 0.1719, 0.5625, 0.1797, 0.5625, 0.1797, 0.5938, 0.1719, 0.5938, 0.8125, 0.5625, 0.8203, 0.5625, 0.8203, 0.5938, 0.8125, 0.5938, 0.1719, 0.5, 0.1797, 0.5, 0.1797, 0.5312, 0.1719, 0.5312, 0.8125, 0.5, 0.8203, 0.5, 0.8203, 0.5312, 0.8125, 0.5312, 0.8125, 0.5938, 0.8203, 0.5938, 0.8203, 0.625, 0.8125, 0.625, 0.8125, 0.72, 0.8203, 0.72, 0.8203, 0.75, 0.8125, 0.75, 0.375, 0.9375, 0.625, 0.9375, 0.625, 0.9453, 0.375, 0.9453, 0.8125, 0.5312, 0.8203, 0.5312, 0.8203, 0.5625, 0.8125, 0.5625, 0.8125, 0.6575, 0.8203, 0.6575, 0.8203, 0.69, 0.8125, 0.69, 0.1719, 0.6575, 0.1797, 0.6575, 0.1797, 0.69, 0.1719, 0.69, 0.1719, 0.5312, 0.1797, 0.5312, 0.1797, 0.5625, 0.1719, 0.5625, 0.1719, 0.5938, 0.1797, 0.5938, 0.1797, 0.625, 0.1719, 0.625, 0.1719, 0.72, 0.1797, 0.72, 0.1797, 0.75, 0.1719, 0.75, 0.375, 0.2969, 0.625, 0.2969, 0.625, 0.3047, 0.375, 0.3047, 0.8281, 0.69, 0.8359, 0.69, 0.8359, 0.72, 0.8281, 0.72, 0.1562, 0.69, 0.1641, 0.69, 0.1641, 0.72, 0.1562, 0.72, 0.8281, 0.625, 0.8359, 0.625, 0.8359, 0.6575, 0.8281, 0.6575, 0.1562, 0.625, 0.1641, 0.625, 0.1641, 0.6575, 0.1562, 0.6575, 0.8281, 0.5625, 0.8359, 0.5625, 0.8359, 0.5938, 0.8281, 0.5938, 0.1562, 0.5625, 0.1641, 0.5625, 0.1641, 0.5938, 0.1562, 0.5938, 0.8281, 0.5, 0.8359, 0.5, 0.8359, 0.5312, 0.8281, 0.5312, 0.1562, 0.5, 0.1641, 0.5, 0.1641, 0.5312, 0.1562, 0.5312, 0.375, 0.2812, 0.625, 0.2812, 0.625, 0.2891, 0.375, 0.2891, 0.1562, 0.72, 0.1641, 0.72, 0.1641, 0.75, 0.1562, 0.75, 0.1562, 0.5938, 0.1641, 0.5938, 0.1641, 0.625, 0.1562, 0.625, 0.1562, 0.5312, 0.1641, 0.5312, 0.1641, 0.5625, 0.1562, 0.5625, 0.1562, 0.6575, 0.1641, 0.6575, 0.1641, 0.69, 0.1562, 0.69, 0.8281, 0.6575, 0.8359, 0.6575, 0.8359, 0.69, 0.8281, 0.69, 0.8281, 0.5312, 0.8359, 0.5312, 0.8359, 0.5625, 0.8281, 0.5625, 0.375, 0.9531, 0.625, 0.9531, 0.625, 0.9609, 0.375, 0.9609, 0.8281, 0.72, 0.8359, 0.72, 0.8359, 0.75, 0.8281, 0.75, 0.8281, 0.5938, 0.8359, 0.5938, 0.8359, 0.625, 0.8281, 0.625, 0.1406, 0.69, 0.1484, 0.69, 0.1484, 0.72, 0.1406, 0.72, 0.8438, 0.69, 0.8516, 0.69, 0.8516, 0.72, 0.8438, 0.72, 0.1406, 0.625, 0.1484, 0.625, 0.1484, 0.6575, 0.1406, 0.6575, 0.8438, 0.625, 0.8516, 0.625, 0.8516, 0.6575, 0.8438, 0.6575, 0.1406, 0.5625, 0.1484, 0.5625, 0.1484, 0.5938, 0.1406, 0.5938, 0.8438, 0.5625, 0.8516, 0.5625, 0.8516, 0.5938, 0.8438, 0.5938, 0.1406, 0.5, 0.1484, 0.5, 0.1484, 0.5312, 0.1406, 0.5312, 0.8438, 0.5, 0.8516, 0.5, 0.8516, 0.5312, 0.8438, 0.5312, 0.375, 0.9688, 0.625, 0.9688, 0.625, 0.9766, 0.375, 0.9766, 0.8438, 0.72, 0.8516, 0.72, 0.8516, 0.75, 0.8438, 0.75, 0.8438, 0.5938, 0.8516, 0.5938, 0.8516, 0.625, 0.8438, 0.625, 0.8438, 0.5312, 0.8516, 0.5312, 0.8516, 0.5625, 0.8438, 0.5625, 0.8438, 0.6575, 0.8516, 0.6575, 0.8516, 0.69, 0.8438, 0.69, 0.1406, 0.6575, 0.1484, 0.6575, 0.1484, 0.69, 0.1406, 0.69, 0.1406, 0.5312, 0.1484, 0.5312, 0.1484, 0.5625, 0.1406, 0.5625, 0.375, 0.2656, 0.625, 0.2656, 0.625, 0.2734, 0.375, 0.2734, 0.1406, 0.72, 0.1484, 0.72, 0.1484, 0.75, 0.1406, 0.75, 0.1406, 0.5938, 0.1484, 0.5938, 0.1484, 0.625, 0.1406, 0.625, 0.8594, 0.69, 0.8672, 0.69, 0.8672, 0.72, 0.8594, 0.72, 0.125, 0.69, 0.1328, 0.69, 0.1328, 0.72, 0.125, 0.72, 0.8594, 0.625, 0.8672, 0.625, 0.8672, 0.6575, 0.8594, 0.6575, 0.125, 0.625, 0.1328, 0.625, 0.1328, 0.6575, 0.125, 0.6575, 0.8594, 0.5625, 0.8672, 0.5625, 0.8672, 0.5938, 0.8594, 0.5938, 0.125, 0.5625, 0.1328, 0.5625, 0.1328, 0.5938, 0.125, 0.5938, 0.8594, 0.5, 0.8672, 0.5, 0.8672, 0.5312, 0.8594, 0.5312, 0.125, 0.5, 0.1328, 0.5, 0.1328, 0.5312, 0.125, 0.5312, 0.125, 0.5938, 0.1328, 0.5938, 0.1328, 0.625, 0.125, 0.625, 0.125, 0.72, 0.1328, 0.72, 0.1328, 0.75, 0.125, 0.75, 0.375, 0.25, 0.625, 0.25, 0.625, 0.2578, 0.375, 0.2578, 0.125, 0.5312, 0.1328, 0.5312, 0.1328, 0.5625, 0.125, 0.5625, 0.125, 0.6575, 0.1328, 0.6575, 0.1328, 0.69, 0.125, 0.69, 0.8594, 0.6575, 0.8672, 0.6575, 0.8672, 0.69, 0.8594, 0.69, 0.8594, 0.5312, 0.8672, 0.5312, 0.8672, 0.5625, 0.8594, 0.5625, 0.8594, 0.5938, 0.8672, 0.5938, 0.8672, 0.625, 0.8594, 0.625, 0.8594, 0.72, 0.8672, 0.72, 0.8672, 0.75, 0.8594, 0.75, 0.375, 0.9844, 0.625, 0.9844, 0.625, 0.9922, 0.375, 0.9922])
me_341.materials.append(mat_tree_109)
me_341.update()
me_005 = bpy.data.meshes.new('立方体.005')
me_005.from_pydata([(-2.171, -2.542, -2.395), (-2.171, 2.333, -2.395), (-2.171, -2.542, -1.291), (-0.009285, -2.542, -2.395), (2.152, -2.542, -2.395), (-0.009285, 2.333, -2.395), (-0.009285, -2.542, -0.3183), (2.152, -2.542, -1.291), (-0.009285, 2.333, -0.3183), (2.152, 2.333, -1.291), (-2.171, 2.333, -1.291), (2.152, 2.333, -2.395)], [], [(1, 5, 3, 0), (0, 2, 10, 1), (3, 6, 2, 0), (4, 7, 6, 3), (5, 11, 4, 3), (8, 10, 2, 6), (9, 8, 6, 7), (5, 8, 9, 11), (1, 10, 8, 5), (11, 9, 7, 4)])
_uv = me_005.uv_layers.new(name='UVマップ')
_uv.uv.foreach_set('vector', [0.125, 0.5, 0.25, 0.5, 0.25, 0.75, 0.125, 0.75, 0.375, 0.0, 0.625, 0.0, 0.625, 0.25, 0.375, 0.25, 0.375, 0.875, 0.625, 0.875, 0.625, 1.0, 0.375, 1.0, 0.375, 0.75, 0.625, 0.75, 0.625, 0.875, 0.375, 0.875, 0.25, 0.5, 0.375, 0.5, 0.375, 0.75, 0.25, 0.75, 0.75, 0.5, 0.875, 0.5, 0.875, 0.75, 0.75, 0.75, 0.625, 0.5, 0.75, 0.5, 0.75, 0.75, 0.625, 0.75, 0.375, 0.375, 0.625, 0.375, 0.625, 0.5, 0.375, 0.5, 0.375, 0.25, 0.625, 0.25, 0.625, 0.375, 0.375, 0.375, 0.375, 0.5, 0.625, 0.5, 0.625, 0.75, 0.375, 0.75])
me_005.materials.append(mat_building)
me_005.update()
me_006 = bpy.data.meshes.new('立方体.006')
me_006.from_pydata([(-1.337, -0.1473, -2.389), (-1.337, -0.1473, -1.462), (-1.337, 3.533, -2.389), (-0.009285, -0.1473, -2.389), (1.318, -0.1473, -2.389), (-0.009285, -0.1473, -1.069), (-0.009285, 2.91, -2.389), (-0.1834, 2.91, -2.389), (0.1648, 2.91, -2.389), (-0.009285, 2.91, -2.227), (-0.009285, 2.91, -2.046), (0.1648, 2.91, -2.24), (-0.1834, 2.91, -2.24), (-0.1834, 2.91, -2.073), (-0.3574, 2.91, -2.254), (-0.3574, 2.91, -2.1), (-0.5315, 2.91, -2.267), (-0.3574, 2.91, -2.389), (-0.5315, 2.91, -2.389), (-0.6185, 2.91, -2.389), (-0.6185, 2.91, -2.274), (-0.6667, 2.91, -2.389), (-0.6667, 2.91, -2.281), (-0.6667, 3.533, -2.389), (-0.6667, 3.533, -2.281), (-0.6667, 3.533, -2.154), (-0.6667, 2.91, -2.154), (-0.6667, 3.533, -2.1), (-0.6667, 2.91, -2.1), (-0.6667, 3.533, -2.037), (-0.6667, 3.533, -1.998), (-0.6667, 2.91, -2.037), (-0.6667, 2.91, -1.998), (-0.6185, 2.91, -2.013), (-0.6185, 2.91, -1.917), (-0.5315, 2.91, -1.99), (-0.6185, 2.91, -2.08), (-0.5315, 2.91, -2.06), (-0.6185, 2.91, -2.14), (-0.5315, 2.91, -2.127), (-0.3574, 2.91, -2.019), (-0.3574, 2.91, -1.943), (-0.1834, 2.91, -1.979), (-0.009285, 2.91, -1.939), (-0.1834, 2.91, -1.896), (-0.1834, 2.91, -1.783), (-0.009285, 2.91, -1.848), (-0.009285, 2.91, -1.768), (0.1648, 2.91, -1.896), (0.1648, 2.91, -1.774), (0.1648, 2.91, -1.979), (0.3389, 2.91, -1.943), (0.3389, 2.91, -1.791), (0.5129, 2.91, -1.99), (0.3389, 2.91, -2.019), (0.3389, 2.91, -2.1), (0.5129, 2.91, -2.06), (0.5129, 2.91, -2.127), (0.6, 2.91, -2.08), (0.6, 2.91, -2.013), (0.6579, 2.91, -2.1), (0.6, 2.91, -2.14), (0.6, 2.91, -2.274), (0.6579, 2.91, -2.154), (0.6579, 2.91, -2.281), (0.6579, 3.533, -2.154), (0.6579, 3.533, -2.281), (0.6579, 3.533, -2.1), (0.6579, 3.533, -2.037), (0.6579, 2.91, -2.037), (0.6579, 3.533, -1.994), (0.6168, 3.533, -1.906), (0.6579, 2.91, -1.994), (0.6168, 2.91, -1.906), (0.5129, 2.91, -1.83), (0.5129, 3.533, -1.83), (0.3389, 3.533, -1.791), (0.1648, 3.533, -1.774), (-0.009285, 3.533, -1.768), (-0.009285, 3.533, -1.069), (-0.1834, 3.533, -1.783), (-0.3574, 3.533, -1.808), (-0.3574, 2.91, -1.808), (-0.5146, 3.533, -1.863), (-0.6185, 3.533, -1.917), (-0.5146, 2.91, -1.863), (-1.337, 3.533, -1.462), (1.318, 3.533, -1.462), (1.318, 3.533, -2.389), (1.318, -0.1473, -1.462), (0.6579, 3.533, -2.389), (0.6579, 2.91, -2.389), (0.6, 2.91, -2.389), (0.5129, 2.91, -2.389), (0.5129, 2.91, -2.267), (0.3389, 2.91, -2.389), (0.3389, 2.91, -2.254), (0.1648, 2.91, -2.073)], [], [(3, 5, 1, 0), (0, 1, 86, 2), (6, 3, 0, 2, 23, 21, 19, 18, 17, 7), (4, 89, 5, 3), (90, 88, 4, 3, 6, 8, 95, 93, 92, 91), (7, 12, 9, 6), (6, 9, 11, 8), (9, 12, 13, 10), (11, 9, 10, 97), (12, 14, 15, 13), (17, 14, 12, 7), (14, 16, 39, 15), (18, 16, 14, 17), (19, 20, 16, 18), (21, 22, 20, 19), (24, 22, 21, 23), (2, 86, 79, 78, 80, 81, 83, 84, 30, 29, 27, 25, 24, 23), (25, 26, 22, 24), (27, 28, 26, 25), (29, 31, 28, 27), (30, 32, 31, 29), (33, 31, 32, 34), (36, 28, 31, 33), (35, 33, 34, 85), (37, 36, 33, 35), (39, 38, 36, 37), (38, 26, 28, 36), (20, 22, 26, 38), (16, 20, 38, 39), (15, 39, 37, 40), (40, 37, 35, 41), (42, 40, 41, 44), (13, 15, 40, 42), (10, 13, 42, 43), (43, 42, 44, 46), (44, 41, 82, 45), (46, 44, 45, 47), (48, 46, 47, 49), (50, 43, 46, 48), (51, 48, 49, 52), (54, 50, 48, 51), (53, 51, 52, 74), (56, 54, 51, 53), (55, 97, 50, 54), (57, 55, 54, 56), (61, 57, 56, 58), (58, 56, 53, 59), (60, 58, 59, 69), (63, 61, 58, 60), (62, 94, 57, 61), (64, 62, 61, 63), (65, 63, 60, 67), (66, 64, 63, 65), (79, 87, 88, 90, 66, 65, 67, 68, 70, 71, 75, 76, 77, 78), (67, 60, 69, 68), (68, 69, 72, 70), (70, 72, 73, 71), (69, 59, 73, 72), (59, 53, 74, 73), (71, 73, 74, 75), (74, 52, 76, 75), (52, 49, 77, 76), (49, 47, 78, 77), (47, 45, 80, 78), (45, 82, 81, 80), (82, 85, 83, 81), (83, 85, 34, 84), (41, 35, 85, 82), (84, 34, 32, 30), (79, 86, 1, 5), (87, 79, 5, 89), (88, 87, 89, 4), (91, 64, 66, 90), (92, 62, 64, 91), (93, 94, 62, 92), (95, 96, 94, 93), (11, 96, 95, 8), (96, 11, 97, 55), (94, 96, 55, 57), (97, 10, 43, 50)])
_uv = me_006.uv_layers.new(name='UVマップ')
_uv.uv.foreach_set('vector', [0.375, 0.875, 0.625, 0.875, 0.625, 1.0, 0.375, 1.0, 0.375, 0.0, 0.625, 0.0, 0.625, 0.25, 0.375, 0.25, 0.25, 0.5423, 0.25, 0.75, 0.125, 0.75, 0.125, 0.5, 0.1881, 0.5, 0.1881, 0.5423, 0.1926, 0.5423, 0.2008, 0.5423, 0.2172, 0.5423, 0.2336, 0.5423, 0.375, 0.75, 0.625, 0.75, 0.625, 0.875, 0.375, 0.875, 0.3128, 0.5, 0.375, 0.5, 0.375, 0.75, 0.25, 0.75, 0.25, 0.5423, 0.2664, 0.5423, 0.2828, 0.5423, 0.2992, 0.5423, 0.3074, 0.5423, 0.3128, 0.5423, 0.382, 0.9062, 0.4375, 0.9062, 0.4375, 0.875, 0.3815, 0.875, 0.3815, 0.875, 0.4375, 0.875, 0.4375, 0.8438, 0.382, 0.8438, 0.4375, 0.875, 0.4375, 0.9062, 0.5, 0.9062, 0.5, 0.875, 0.4375, 0.8438, 0.4375, 0.875, 0.5, 0.875, 0.5, 0.8437, 0.4375, 0.9062, 0.4375, 0.9375, 0.5, 0.9375, 0.5, 0.9062, 0.3826, 0.9375, 0.4375, 0.9375, 0.4375, 0.9062, 0.382, 0.9062, 0.4375, 0.9375, 0.4375, 0.9688, 0.5, 0.9687, 0.5, 0.9375, 0.3833, 0.9688, 0.4375, 0.9688, 0.4375, 0.9375, 0.3826, 0.9375, 0.3838, 0.9844, 0.4375, 0.9844, 0.4375, 0.9688, 0.3833, 0.9688, 0.3842, 1.0, 0.4375, 1.0, 0.4375, 0.9844, 0.3838, 0.9844, 0.4375, 0.2196, 0.4375, 0.0, 0.3842, 0.0, 0.3842, 0.2196, 0.375, 0.25, 0.625, 0.25, 0.625, 0.375, 0.4926, 0.375, 0.4957, 0.3586, 0.4967, 0.3422, 0.4902, 0.3274, 0.4814, 0.3176, 0.4641, 0.3131, 0.4554, 0.3131, 0.4409, 0.3131, 0.4286, 0.3131, 0.3997, 0.3131, 0.375, 0.3131, 0.5, 0.2196, 0.5, 0.0, 0.4375, 0.0, 0.4375, 0.2196, 0.5625, 0.2196, 0.5625, 0.0, 0.5, 0.0, 0.5, 0.2196, 0.5938, 0.2196, 0.5938, 0.0, 0.5625, 0.0, 0.5625, 0.2196, 0.625, 0.2196, 0.625, 0.0, 0.5938, 0.0, 0.5938, 0.2196, 0.5937, 0.9844, 0.5937, 1.0, 0.625, 1.0, 0.625, 0.9844, 0.5625, 0.9844, 0.5625, 1.0, 0.5937, 1.0, 0.5937, 0.9844, 0.5937, 0.9687, 0.5937, 0.9844, 0.625, 0.9844, 0.625, 0.9688, 0.5625, 0.9687, 0.5625, 0.9844, 0.5937, 0.9844, 0.5937, 0.9687, 0.5, 0.9687, 0.5, 0.9844, 0.5625, 0.9844, 0.5625, 0.9687, 0.5, 0.9844, 0.5, 1.0, 0.5625, 1.0, 0.5625, 0.9844, 0.4375, 0.9844, 0.4375, 1.0, 0.5, 1.0, 0.5, 0.9844, 0.4375, 0.9688, 0.4375, 0.9844, 0.5, 0.9844, 0.5, 0.9687, 0.5, 0.9375, 0.5, 0.9687, 0.5625, 0.9687, 0.5625, 0.9375, 0.5625, 0.9375, 0.5625, 0.9687, 0.5937, 0.9687, 0.5937, 0.9375, 0.5625, 0.9062, 0.5625, 0.9375, 0.5937, 0.9375, 0.5937, 0.9062, 0.5, 0.9062, 0.5, 0.9375, 0.5625, 0.9375, 0.5625, 0.9062, 0.5, 0.875, 0.5, 0.9062, 0.5625, 0.9062, 0.5625, 0.875, 0.5625, 0.875, 0.5625, 0.9062, 0.5937, 0.9062, 0.5937, 0.875, 0.5937, 0.9062, 0.5937, 0.9375, 0.625, 0.9375, 0.625, 0.9062, 0.5937, 0.875, 0.5937, 0.9062, 0.625, 0.9062, 0.625, 0.875, 0.5937, 0.8437, 0.5937, 0.875, 0.625, 0.875, 0.625, 0.8438, 0.5625, 0.8437, 0.5625, 0.875, 0.5937, 0.875, 0.5937, 0.8437, 0.5937, 0.8125, 0.5937, 0.8437, 0.625, 0.8438, 0.625, 0.8125, 0.5625, 0.8125, 0.5625, 0.8437, 0.5937, 0.8437, 0.5937, 0.8125, 0.5937, 0.7812, 0.5937, 0.8125, 0.625, 0.8125, 0.625, 0.7812, 0.5625, 0.7812, 0.5625, 0.8125, 0.5937, 0.8125, 0.5937, 0.7812, 0.5, 0.8125, 0.5, 0.8437, 0.5625, 0.8437, 0.5625, 0.8125, 0.5, 0.7812, 0.5, 0.8125, 0.5625, 0.8125, 0.5625, 0.7812, 0.5, 0.7656, 0.5, 0.7812, 0.5625, 0.7812, 0.5625, 0.7656, 0.5625, 0.7656, 0.5625, 0.7812, 0.5937, 0.7812, 0.5937, 0.7656, 0.5625, 0.75, 0.5625, 0.7656, 0.5937, 0.7656, 0.5938, 0.75, 0.5, 0.75, 0.5, 0.7656, 0.5625, 0.7656, 0.5625, 0.75, 0.4375, 0.7656, 0.4375, 0.7812, 0.5, 0.7812, 0.5, 0.7656, 0.4375, 0.75, 0.4375, 0.7656, 0.5, 0.7656, 0.5, 0.75, 0.5, 0.5304, 0.5, 0.75, 0.5625, 0.75, 0.5625, 0.5304, 0.4375, 0.5304, 0.4375, 0.75, 0.5, 0.75, 0.5, 0.5304, 0.625, 0.375, 0.625, 0.5, 0.375, 0.5, 0.375, 0.4378, 0.3997, 0.4378, 0.4287, 0.4378, 0.441, 0.4378, 0.4555, 0.4378, 0.4653, 0.4378, 0.4842, 0.4339, 0.4979, 0.4242, 0.5003, 0.4078, 0.4974, 0.3914, 0.4926, 0.375, 0.5625, 0.5304, 0.5625, 0.75, 0.5938, 0.75, 0.5938, 0.5304, 0.5938, 0.5304, 0.5938, 0.75, 0.625, 0.75, 0.625, 0.5304, 0.625, 0.5304, 0.625, 0.75, 0.6406, 0.75, 0.6406, 0.5304, 0.5938, 0.75, 0.5937, 0.7656, 0.625, 0.7656, 0.625, 0.75, 0.5937, 0.7656, 0.5937, 0.7812, 0.625, 0.7812, 0.625, 0.7656, 0.6406, 0.5304, 0.6406, 0.75, 0.6562, 0.75, 0.6562, 0.5304, 0.6562, 0.75, 0.6875, 0.75, 0.6875, 0.5304, 0.6562, 0.5304, 0.6875, 0.75, 0.7188, 0.75, 0.7188, 0.5304, 0.6875, 0.5304, 0.7188, 0.75, 0.75, 0.75, 0.75, 0.5304, 0.7188, 0.5304, 0.75, 0.75, 0.7812, 0.75, 0.7812, 0.5304, 0.75, 0.5304, 0.7812, 0.75, 0.8125, 0.75, 0.8125, 0.5304, 0.7812, 0.5304, 0.8125, 0.75, 0.8438, 0.75, 0.8438, 0.5304, 0.8125, 0.5304, 0.8438, 0.5304, 0.8438, 0.75, 0.8594, 0.75, 0.8594, 0.5304, 0.5937, 0.9375, 0.5937, 0.9687, 0.625, 0.9688, 0.625, 0.9375, 0.8594, 0.5304, 0.8594, 0.75, 0.875, 0.75, 0.875, 0.5304, 0.75, 0.5, 0.875, 0.5, 0.875, 0.75, 0.75, 0.75, 0.625, 0.5, 0.75, 0.5, 0.75, 0.75, 0.625, 0.75, 0.375, 0.5, 0.625, 0.5, 0.625, 0.75, 0.375, 0.75, 0.3842, 0.75, 0.4375, 0.75, 0.4375, 0.5304, 0.3842, 0.5304, 0.3838, 0.7656, 0.4375, 0.7656, 0.4375, 0.75, 0.3842, 0.75, 0.3833, 0.7812, 0.4375, 0.7812, 0.4375, 0.7656, 0.3838, 0.7656, 0.3826, 0.8125, 0.4375, 0.8125, 0.4375, 0.7812, 0.3833, 0.7812, 0.4375, 0.8438, 0.4375, 0.8125, 0.3826, 0.8125, 0.382, 0.8438, 0.4375, 0.8125, 0.4375, 0.8438, 0.5, 0.8437, 0.5, 0.8125, 0.4375, 0.7812, 0.4375, 0.8125, 0.5, 0.8125, 0.5, 0.7812, 0.5, 0.8437, 0.5, 0.875, 0.5625, 0.875, 0.5625, 0.8437])
me_006.materials.append(mat_building)
me_006.update()

# ---- objects
ob_002 = bpy.data.objects.new('立方体.002', me_339)
ob_004 = bpy.data.objects.new('立方体.004', me_341)
ob_001 = bpy.data.objects.new('立方体.001', me_005)
ob_005 = bpy.data.objects.new('立方体.005', me_006)

# ---- transforms, parenting, visibility, modifiers, constraints
ob_002.location = (-14.59, 8.974, 5.77)
ob_002.scale = (0.8015, 0.679, 2.417)
ob_004.location = (-1031.0, -69.58, -2.183)
ob_004.rotation_euler = (0.0, -0.0, -3.138)
ob_004.scale = (324.6, 48.98, 1.593)
_m = ob_004.modifiers.new('リメッシュ', 'REMESH')
_m.voxel_size = 0.019
ob_001.location = (-14.59, 8.974, 5.77)
ob_001.scale = (0.8015, 0.679, 2.417)
ob_005.location = (-14.59, 8.974, 5.77)
ob_005.scale = (0.8015, 0.679, 2.417)

# ---- collection membership
col_collection.objects.link(ob_002)
col_collection.objects.link(ob_004)
col_collection.objects.link(ob_001)
col_collection.objects.link(ob_005)

# ---- scene / render settings (as saved in the file)
scene.frame_start = 1; scene.frame_end = 250; scene.frame_set(1)
scene.render.engine = 'BLENDER_EEVEE_NEXT'
scene.cycles.sampling_pattern = 'TABULATED_SOBOL'
scene.cycles.use_light_tree = False
scene.view_settings.view_transform = 'Filmic'
bpy.context.view_layer.update()

# ---- added for rendering (the .blend has no active camera and no usable light): camera, sun
cam_auto = bpy.data.cameras.new('AutoCamera')
cam_auto.lens = 50.0
cam_auto.sensor_width = 36.0
cam_auto.clip_end = 21914.5
ob_auto_camera = bpy.data.objects.new('AutoCamera', cam_auto)
scene.collection.objects.link(ob_auto_camera)
ob_auto_camera.location = (564.517, -1552.59, 1015.45)
ob_auto_camera.rotation_euler = (1.09748, -7.21219e-08, 0.694738)
scene.camera = ob_auto_camera
light_auto_sun = bpy.data.lights.new('AutoSun', 'SUN')
light_auto_sun.energy = 3.0
light_auto_sun.angle = 0.0523599
ob_auto_sun = bpy.data.objects.new('AutoSun', light_auto_sun)
scene.collection.objects.link(ob_auto_sun)
ob_auto_sun.rotation_euler = (0.872665, 0.174533, 0.523599)
bpy.context.view_layer.update()
